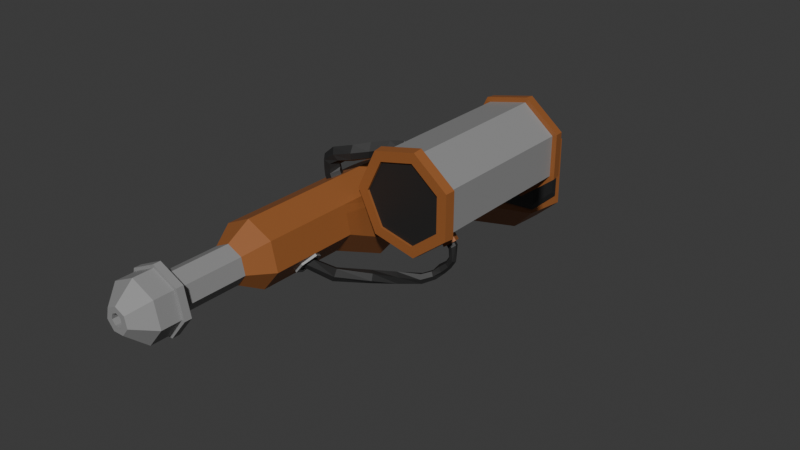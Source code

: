 # Source: steamer.blend  (saved by Blender 4.4.32; exported with 4.5.12 LTS)
import bpy
from mathutils import Matrix  # noqa: F401  (used for matrix-valued properties, if any)

bpy.ops.wm.read_factory_settings(use_empty=True)
scene = bpy.context.scene
scene.name = 'Scene'

# ---- collections
col_collection = bpy.data.collections.new('Collection'); scene.collection.children.link(col_collection)

# ---- materials (node trees are filled in below, after node groups)
mat_material_001 = bpy.data.materials.new('Material.001')
mat_material_002 = bpy.data.materials.new('Material.002')
mat_material_003 = bpy.data.materials.new('Material.003')

# ---- material node trees
mat_material_001.use_nodes = True; mat_material_001.node_tree.nodes.clear()
_N = mat_material_001.node_tree.nodes; _L = mat_material_001.node_tree.links
n0 = _N.new('ShaderNodeBsdfPrincipled'); n0.name = 'Principled BSDF'; n0.location = (10, 300)
n0.inputs[0].default_value = (0.3205, 0.1105, 0.03009, 1.0)
n1 = _N.new('ShaderNodeOutputMaterial'); n1.name = 'Material Output'; n1.location = (300, 300)
_L.new(n0.outputs[0], n1.inputs[0])
n1.is_active_output = True
mat_material_002.use_nodes = True; mat_material_002.node_tree.nodes.clear()
_N = mat_material_002.node_tree.nodes; _L = mat_material_002.node_tree.links
n0 = _N.new('ShaderNodeBsdfPrincipled'); n0.name = 'Principled BSDF'; n0.location = (10, 300)
n0.inputs[0].default_value = (0.2843, 0.2843, 0.2843, 1.0)
n1 = _N.new('ShaderNodeOutputMaterial'); n1.name = 'Material Output'; n1.location = (300, 300)
_L.new(n0.outputs[0], n1.inputs[0])
n1.is_active_output = True
mat_material_003.use_nodes = True; mat_material_003.node_tree.nodes.clear()
_N = mat_material_003.node_tree.nodes; _L = mat_material_003.node_tree.links
n0 = _N.new('ShaderNodeBsdfPrincipled'); n0.name = 'Principled BSDF'; n0.location = (10, 300)
n0.inputs[0].default_value = (0.01908, 0.01908, 0.01908, 1.0)
n1 = _N.new('ShaderNodeOutputMaterial'); n1.name = 'Material Output'; n1.location = (300, 300)
_L.new(n0.outputs[0], n1.inputs[0])
n1.is_active_output = True

# ---- world
world_world = bpy.data.worlds.new('World'); scene.world = world_world
world_world.use_nodes = True; world_world.node_tree.nodes.clear()
_N = world_world.node_tree.nodes; _L = world_world.node_tree.links
n0 = _N.new('ShaderNodeOutputWorld'); n0.name = 'World Output'; n0.location = (300, 300)
n1 = _N.new('ShaderNodeBackground'); n1.name = 'Background'; n1.location = (10, 300)
n1.inputs[0].default_value = (0.05088, 0.05088, 0.05088, 1.0)
_L.new(n1.outputs[0], n0.inputs[0])
n0.is_active_output = True
world_world.color = (0.05088, 0.05088, 0.05088)
world_world.sun_shadow_jitter_overblur = 0.0

# ---- meshes
me_cylinder = bpy.data.meshes.new('Cylinder')
me_cylinder.from_pydata([(-7.11e-09, 2.336, -5.196), (2.946e-15, 0.5303, 1.0), (1.826, 1.456, -5.196), (0.3874, 0.3438, 1.0), (2.277, -0.5197, -5.196), (0.483, -0.07536, 1.0), (1.013, -2.104, -5.196), (0.215, -0.4115, 1.0), (-1.013, -2.104, -5.196), (-0.215, -0.4115, 1.0), (-2.277, -0.5197, -5.196), (-0.483, -0.07536, 1.0), (-1.826, 1.456, -5.196), (-0.3874, 0.3438, 1.0), (1.729e-08, 2.336, -11.96), (1.826, 1.456, -11.96), (2.277, -0.5197, -11.96), (1.013, -2.104, -11.96), (-1.013, -2.104, -11.96), (-2.277, -0.5197, -11.96), (-1.826, 1.456, -11.96), (2.12e-08, 2.585, -11.96), (2.021, 1.612, -11.96), (2.52, -0.5752, -11.96), (1.122, -2.329, -11.96), (-1.122, -2.329, -11.96), (-2.52, -0.5752, -11.96), (-2.021, 1.612, -11.96), (2.12e-08, 1.52, -14.4), (1.188, 0.9477, -14.4), (1.482, -0.3382, -14.4), (0.6595, -1.369, -14.4), (-0.6595, -1.369, -14.4), (-1.482, -0.3382, -14.4), (-1.188, 0.9477, -14.4), (2.12e-08, 2.585, -14.4), (2.021, 1.612, -14.4), (2.52, -0.5752, -14.4), (1.122, -2.329, -14.4), (-1.122, -2.329, -14.4), (-2.52, -0.5752, -14.4), (-2.021, 1.612, -14.4), (2.12e-08, 1.52, -37.41), (1.188, 0.9477, -37.41), (1.482, -0.3382, -37.41), (0.6595, -1.369, -37.41), (-0.6595, -1.369, -37.41), (-1.482, -0.3382, -37.41), (-1.188, 0.9477, -37.41), (-1.193e-07, 2.617, -45.39), (2.046, 1.632, -45.39), (2.551, -0.5823, -45.39), (1.135, -2.358, -45.39), (-1.135, -2.358, -45.39), (-2.551, -0.5823, -45.39), (-2.046, 1.632, -45.39), (-8.807e-07, 2.617, -75.44), (2.046, 1.632, -75.44), (2.551, -0.5823, -75.44), (1.135, -2.358, -75.44), (-1.135, -2.358, -75.44), (-2.551, -0.5823, -75.44), (-2.046, 1.632, -75.44), (-8.807e-07, 2.617, -96.71), (2.046, 1.632, -96.71), (2.551, -2.82, -95.77), (1.135, -4.596, -95.77), (-1.135, -4.596, -95.77), (-2.551, -2.82, -95.77), (-2.046, 1.632, -96.71), (-8.807e-07, 2.509, -107.3), (2.046, 1.524, -107.3), (2.551, -2.023, -106.3), (1.135, -3.798, -106.3), (-1.135, -3.798, -106.3), (-2.387, -0.4005, -109.4), (-2.21, 0.8378, -109.7), (-8.807e-07, 2.469, -121.7), (2.046, 1.483, -121.7), (2.551, -2.063, -120.7), (1.135, -3.839, -120.7), (-1.135, -3.839, -120.7), (-2.407, -0.4338, -121.3), (-2.046, 1.483, -121.7), (1.716e-06, 2.285, -146.1), (2.147, 0.5283, -147.6), (2.479, -4.002, -146.6), (1.135, -6.379, -145.2), (-1.135, -6.379, -145.2), (-2.479, -4.002, -146.6), (-2.147, 0.5283, -147.6), (1.483e-06, -0.6261, -172.1), (2.487, -2.319, -172.1), (2.978, -7.515, -171.2), (1.325, -9.29, -171.2), (-1.325, -9.29, -171.2), (-2.878, -7.141, -171.3), (-2.388, -1.611, -172.1), (3.527e-06, -1.102, -191.0), (2.779, -2.835, -187.3), (3.257, -6.759, -183.9), (1.503, -9.364, -184.5), (-1.503, -9.364, -184.5), (-3.257, -6.759, -183.9), (-2.779, -2.835, -187.3), (0.3378, -2.104, -5.196), (-0.3378, -2.104, -5.196), (-0.2231, -0.4115, 1.0), (0.2231, -0.4115, 1.0), (0.3378, -2.104, -11.96), (-0.3378, -2.104, -11.96), (0.3738, -2.329, -11.96), (-0.3738, -2.329, -11.96), (0.3738, -2.329, -14.4), (-0.3738, -2.329, -14.4), (0.2198, -1.369, -14.4), (-0.2198, -1.369, -14.4), (0.2198, -1.369, -37.41), (-0.2198, -1.369, -37.41), (0.3785, -2.358, -45.39), (-0.3785, -2.358, -45.39), (0.3785, -2.358, -75.44), (-0.3785, -2.358, -75.44), (0.3785, -4.596, -95.77), (-0.3785, -4.596, -95.77), (0.3785, -3.798, -106.3), (-0.3785, -3.798, -106.3), (0.3785, -3.839, -120.7), (-0.3785, -3.839, -120.7), (0.3785, -6.379, -145.2), (-0.3785, -6.379, -145.2), (0.4417, -9.29, -171.2), (-0.4417, -9.29, -171.2), (0.5011, -9.364, -184.5), (-0.501, -9.364, -184.5), (2.046, 1.299, -146.1), (2.551, -4.604, -145.2), (-2.423, -2.865, -142.7), (-2.176, 0.622, -143.2), (-2.487, -2.319, -172.1), (-2.978, -7.515, -171.2), (2.878, -7.141, -171.3), (2.388, -1.611, -172.1), (2.709, -2.087, -191.0), (3.378, -7.66, -186.6), (-3.378, -7.66, -186.6), (-2.709, -2.087, -191.0), (2.648, -2.304, -172.1), (3.039, -7.126, -171.3), (-3.039, -7.126, -171.3), (-2.648, -2.304, -172.1), (2.307, 0.5409, -147.6), (2.639, -3.989, -146.6), (-2.639, -3.989, -146.6), (-2.307, 0.5409, -147.6), (2.939, -2.817, -187.3), (3.417, -6.742, -183.9), (-3.417, -6.742, -183.9), (-2.939, -2.817, -187.3), (2.849, -2.54, -171.4), (3.172, -6.515, -170.7), (-3.173, -6.535, -170.7), (-2.848, -2.532, -171.4), (2.569, -0.1983, -151.2), (2.843, -3.931, -150.4), (-2.842, -3.933, -150.3), (-2.566, -0.1721, -151.1), (3.089, -2.961, -184.0), (3.483, -6.195, -181.1), (-3.487, -6.214, -181.2), (-3.09, -2.955, -184.1), (0.7818, 0.6235, 1.0), (0.0, 1.0, 1.0), (0.9749, -0.2225, 1.0), (0.4339, -0.901, 1.0), (0.1446, -0.901, 1.0), (-0.9749, -0.2225, 1.0), (-0.4339, -0.901, 1.0), (-0.7818, 0.6235, 1.0), (-0.1446, -0.901, 1.0), (0.3874, 0.3438, -60.71), (2.946e-15, 0.5303, -60.71), (0.483, -0.07536, -60.71), (0.215, -0.4115, -60.71), (0.2231, -0.4115, -60.71), (-0.483, -0.07536, -60.71), (-0.215, -0.4115, -60.71), (-0.3874, 0.3438, -60.71), (-0.2231, -0.4115, -60.71), (6.981, 6.101, -137.2), (6.988, 6.106, -84.79), (9.519, 4.067, -137.2), (9.526, 4.072, -84.79), (9.51, 0.8139, -137.2), (9.518, 0.819, -84.79), (6.962, -1.208, -137.2), (6.97, -1.203, -84.78), (3.793, -0.4759, -137.2), (3.801, -0.4708, -84.77), (2.389, 2.458, -137.2), (2.397, 2.463, -84.77), (3.808, 5.385, -137.2), (3.815, 5.39, -84.78), (7.075, 6.509, -137.2), (9.896, 4.247, -137.2), (9.904, 4.252, -84.79), (7.083, 6.514, -84.79), (9.887, 0.6315, -137.2), (9.895, 0.6366, -84.79), (7.054, -1.616, -137.2), (7.062, -1.611, -84.78), (3.531, -0.8022, -137.2), (3.539, -0.7972, -84.77), (1.971, 2.459, -137.2), (1.978, 2.464, -84.77), (3.548, 5.713, -137.2), (3.555, 5.718, -84.78), (6.894, 5.729, -140.5), (9.174, 3.902, -140.5), (9.047, 3.842, -81.53), (6.869, 5.588, -81.53), (9.166, 0.9801, -140.4), (9.039, 1.052, -81.52), (6.878, -0.8356, -140.4), (6.853, -0.6828, -81.52), (4.031, -0.1783, -140.4), (4.134, -0.05495, -81.51), (2.77, 2.457, -140.4), (2.93, 2.462, -81.51), (4.044, 5.086, -140.4), (4.147, 4.974, -81.52), (1.961, 0.8657, -5.196), (0.8395, 0.3707, 1.0), (1.961, 0.8657, -11.96), (2.17, 0.9581, -11.96), (2.17, 0.9581, -14.4), (1.276, 0.5634, -14.4), (1.276, 0.5634, -37.41), (2.197, 0.97, -45.39), (2.197, 0.97, -75.44), (2.197, 0.3011, -96.43), (2.197, 0.4637, -107.0), (2.197, 0.4234, -121.4), (2.197, -0.4648, -145.9), (2.909, -3.753, -189.7), (2.246, -0.8255, -147.3), (2.922, -4.008, -186.3), (2.407, -0.8129, -147.3), (3.082, -3.99, -186.3), (2.946, -3.728, -171.2), (2.651, -1.314, -151.0), (3.207, -3.928, -183.1), (0.4159, 0.2185, 1.0), (0.4159, 0.2185, -60.71), (3.154, 2.187, -107.3), (3.169, 2.15, -121.7), (3.7, 1.266, -107.0), (3.715, 1.229, -121.4), (6.986, 6.104, -102.2), (9.524, 4.07, -102.2), (9.515, 0.8172, -102.2), (6.967, -1.204, -102.2), (3.798, -0.4726, -102.2), (2.394, 2.462, -102.2), (3.813, 5.389, -102.2), (6.988, 6.106, -97.11), (9.526, 4.071, -97.11), (9.517, 0.8184, -97.1), (6.969, -1.203, -97.09), (3.8, -0.4714, -97.09), (2.396, 2.463, -97.09), (3.815, 5.39, -97.1), (3.477, 4.703, -137.2), (3.484, 4.708, -84.78), (3.18, 4.954, -137.2), (3.188, 4.959, -84.78), (3.819, 4.62, -140.4), (3.95, 4.567, -81.52), (3.482, 4.706, -102.2), (3.484, 4.707, -97.09), (2.657, 3.0, -84.77), (2.268, 3.061, -84.77), (3.05, 2.71, -81.51), (2.649, 2.995, -137.2), (2.26, 3.056, -137.2), (2.919, 2.764, -140.4), (2.654, 2.998, -102.2), (2.656, 3.0, -97.09), (2.955, 3.627, -137.2), (3.149, 4.028, -137.2), (2.601, 3.758, -137.2), (2.816, 4.204, -137.2), (3.252, 3.451, -140.4), (3.463, 3.887, -140.4), (2.96, 3.63, -102.2), (3.154, 4.031, -102.2), (2.962, 3.631, -97.09), (3.156, 4.032, -97.09), (3.157, 4.033, -84.78), (2.963, 3.632, -84.78), (2.824, 4.209, -84.78), (2.609, 3.763, -84.77), (3.594, 3.833, -81.51), (3.383, 3.397, -81.51), (3.337, 4.415, -137.2), (3.025, 4.635, -137.2), (3.668, 4.308, -140.4), (3.342, 4.419, -102.2), (3.344, 4.42, -97.09), (3.345, 4.421, -84.78), (3.033, 4.64, -84.78), (3.799, 4.255, -81.52), (2.795, 3.285, -84.77), (2.421, 3.378, -84.77), (3.2, 3.019, -81.51), (2.787, 3.28, -137.2), (2.413, 3.372, -137.2), (3.069, 3.073, -140.4), (2.792, 3.283, -102.2), (2.794, 3.284, -97.09), (3.343, 4.419, -99.66), (2.793, 3.284, -99.27), (2.167, 4.022, -100.9), (2.347, 4.423, -101.2), (2.618, 4.024, -96.17), (2.799, 4.424, -96.48), (2.747, 4.812, -99.16), (2.27, 3.676, -97.94), (-1.397, 1.663, -5.196), (-0.5981, 0.712, 1.0), (-1.397, 1.663, -11.96), (-1.546, 1.84, -11.96), (-1.546, 1.84, -14.4), (-0.9091, 1.082, -14.4), (-0.9091, 1.082, -37.41), (-1.565, 1.863, -45.39), (-1.565, 1.863, -75.44), (-1.565, 1.863, -96.71), (-1.565, 1.755, -107.3), (-1.565, 1.715, -121.7), (-1.565, 1.531, -146.1), (-1.827, -1.38, -172.1), (-2.072, -1.856, -191.0), (-0.2963, 0.3876, 1.0), (-0.2963, 0.3876, -60.71), (-0.3044, 2.189, -5.196), (-0.3044, 2.189, -11.96), (-0.3368, 2.423, -11.96), (-0.3368, 2.423, -14.4), (-0.1981, 1.425, -14.4), (-0.1981, 1.425, -37.41), (-0.341, 2.453, -45.39), (-0.341, 2.453, -75.44), (-0.341, 2.453, -96.71), (-0.341, 2.345, -107.3), (-0.341, 2.304, -121.7), (-0.341, 2.121, -146.1), (-0.398, -0.7903, -172.1), (-0.4515, -1.266, -191.0), (-0.1303, 0.9372, 1.0), (-0.06456, 0.4992, 1.0), (-0.06456, 0.4992, -60.71), (-1.565, 1.863, -84.82), (-0.341, 2.453, -85.13), (-0.7094, 2.275, -87.72), (-1.216, 2.032, -87.7), (-1.211, 2.034, -82.43), (-0.7292, 2.266, -82.48), (-0.4751, 2.731, -85.13), (-0.8436, 2.554, -87.72), (-1.35, 2.31, -87.7), (-1.699, 2.142, -84.82), (-1.345, 2.312, -82.43), (-0.8633, 2.545, -82.48), (-0.5259, 2.951, -85.59), (-1.003, 2.919, -87.97), (-1.557, 2.859, -87.66), (-1.859, 2.803, -84.62), (-1.403, 2.834, -82.44), (-0.8767, 2.892, -82.75), (-0.571, 3.158, -85.46), (-0.9943, 3.38, -87.84), (-1.499, 3.617, -87.54), (-1.786, 3.727, -84.5), (-1.381, 3.515, -82.31), (-0.901, 3.291, -82.63), (-0.2553, 3.381, -86.52), (-0.6622, 3.776, -88.53), (-0.9667, 4.221, -87.87), (-0.9746, 4.453, -84.71), (-0.5908, 4.076, -82.89), (-0.3025, 3.653, -83.53), (0.2596, 3.423, -88.04), (0.04525, 3.9, -90.24), (0.08463, 4.458, -89.99), (0.3772, 4.764, -87.2), (0.5733, 4.308, -85.18), (0.5339, 3.779, -85.44), (0.8654, 4.534, -93.31), (1.723, 4.49, -98.23), (2.092, 4.901, -95.98), (1.309, 4.932, -91.05), (2.223, 4.442, -93.52), (1.556, 4.422, -88.98), (2.085, 3.991, -93.36), (1.474, 3.897, -89.03), (1.765, 3.633, -95.33), (1.048, 3.561, -91.01), (1.61, 4.009, -98.1), (0.7571, 3.985, -93.24), (1.135, -2.358, -60.24), (2.551, -0.5823, -60.34), (2.122, -1.097, -63.86), (1.589, -1.765, -63.94), (1.544, -1.813, -55.95), (2.123, -1.086, -56.15), (2.512, -0.9437, -60.33), (2.173, -1.345, -63.04), (1.837, -1.766, -63.08), (1.479, -2.239, -60.24), (1.795, -1.81, -56.84), (2.17, -1.34, -56.95), (2.704, -0.7037, -60.33), (2.274, -1.219, -63.86), (1.741, -1.887, -63.94), (1.288, -2.479, -60.24), (1.696, -1.934, -55.95), (2.275, -1.208, -56.15), (2.21, -1.12, -60.31), (2.002, -1.356, -62.15), (1.773, -1.642, -62.19), (1.584, -1.905, -60.25), (1.753, -1.665, -58.1), (2.007, -1.35, -58.11), (2.413, -0.8649, -60.33), (2.074, -1.266, -63.04), (1.738, -1.687, -63.08), (1.38, -2.16, -60.25), (1.696, -1.732, -56.84), (2.071, -1.261, -56.95), (8.612, 0.101, -137.2), (8.62, 0.1061, -84.78), (8.888, -0.161, -137.2), (8.896, -0.1559, -84.78), (8.43, 0.3962, -140.4), (8.355, 0.5083, -81.52), (8.617, 0.1043, -102.2), (8.619, 0.1055, -97.1), (7.654, -0.6585, -137.2), (7.824, -1.005, -137.2), (7.389, -0.4296, -140.4), (7.66, -0.6552, -102.2), (7.661, -0.654, -97.1), (7.662, -0.6534, -84.78), (7.832, -1.0, -84.78), (7.314, -0.3175, -81.52), (8.619, 0.1058, -91.19), (7.662, -0.6537, -91.91), (8.381, -0.08692, -89.02), (7.938, -0.4383, -89.14), (7.955, -0.4224, -93.88), (8.388, -0.07903, -93.83), (8.804, -0.55, -91.32), (8.654, -0.6758, -90.05), (8.395, -0.8686, -90.15), (8.247, -0.9894, -91.73), (8.405, -0.8604, -92.85), (8.692, -0.6466, -92.81), (9.009, -0.3861, -91.19), (8.771, -0.5787, -89.03), (8.328, -0.9301, -89.15), (8.05, -1.147, -91.87), (8.346, -0.9142, -93.88), (8.778, -0.5708, -93.84), (8.993, -0.7937, -91.32), (8.843, -0.9195, -90.05), (8.583, -1.112, -90.15), (8.435, -1.233, -91.73), (8.594, -1.104, -92.85), (8.88, -0.8903, -92.81), (6.986, -3.228, -85.64), (5.75, -2.942, -80.62), (4.568, -2.629, -74.92), (2.817, -2.332, -67.78), (2.647, -2.7, -67.81), (4.327, -2.909, -75.22), (5.437, -3.133, -81.3), (6.859, -3.312, -87.0), (2.783, -3.121, -66.25), (4.379, -3.368, -74.5), (5.383, -3.606, -81.32), (6.867, -3.66, -87.64), (3.18, -2.962, -64.37), (4.794, -3.444, -73.04), (5.761, -3.89, -80.17), (7.024, -3.991, -86.51), (3.353, -2.567, -64.36), (5.038, -3.154, -72.72), (6.069, -3.705, -79.47), (7.143, -3.921, -85.22), (3.198, -2.155, -66.21), (4.958, -2.678, -73.66), (6.1, -3.193, -79.59), (7.127, -3.535, -84.65), (7.442, -3.07, -89.06), (7.524, -3.321, -89.92), (7.772, -3.601, -89.17), (7.886, -3.564, -87.92), (7.782, -3.282, -87.09), (7.559, -3.017, -87.71), (7.784, -2.582, -90.22), (7.862, -2.738, -91.45), (8.186, -3.033, -91.1), (8.359, -3.088, -89.76), (8.252, -2.906, -88.52), (7.962, -2.627, -88.73), (8.386, -2.28, -91.77), (8.313, -2.173, -90.75), (8.443, -2.232, -89.53), (8.646, -2.525, -91.52), (8.773, -2.59, -90.43), (8.676, -2.461, -89.39), (8.644, -1.764, -91.87), (8.558, -1.726, -90.79), (8.72, -1.786, -89.64), (8.971, -1.92, -91.82), (9.13, -1.981, -90.8), (9.014, -1.93, -89.68), (9.823, 4.214, -81.53), (7.063, 6.426, -81.53), (9.814, 0.6763, -81.53), (8.836, -0.0989, -81.52), (3.596, -0.7262, -81.51), (7.043, -1.522, -81.51), (2.069, 2.465, -81.51), (2.352, 3.048, -81.51), (3.612, 5.648, -81.52), (3.252, 4.905, -81.52), (2.503, 3.358, -81.51), (3.101, 4.593, -81.51), (2.897, 4.171, -81.51), (2.686, 3.735, -81.51), (7.795, -0.9247, -81.52), (9.046, 3.842, -82.31), (6.869, 5.588, -82.31), (9.039, 1.052, -82.31), (8.355, 0.5083, -82.31), (4.134, -0.05502, -82.3), (6.853, -0.6829, -82.3), (2.93, 2.462, -82.3), (3.05, 2.71, -82.3), (4.147, 4.973, -82.3), (3.95, 4.567, -82.3), (3.2, 3.019, -82.3), (3.799, 4.255, -82.3), (3.594, 3.833, -82.3), (3.383, 3.397, -82.3), (7.314, -0.3176, -82.3), (7.054, 6.42, -140.5), (9.814, 4.208, -140.5), (9.805, 0.6706, -140.4), (7.787, -0.9304, -140.4), (7.034, -1.528, -140.4), (3.587, -0.7319, -140.4), (2.061, 2.459, -140.4), (3.243, 4.899, -140.4), (3.603, 5.642, -140.4), (3.092, 4.587, -140.4), (2.344, 3.043, -140.4), (2.494, 3.352, -140.4), (2.677, 3.73, -140.4), (2.888, 4.165, -140.4), (8.828, -0.1046, -140.4), (6.895, 5.729, -138.5), (9.174, 3.902, -138.5), (9.167, 0.9804, -138.5), (7.39, -0.4293, -138.5), (6.878, -0.8353, -138.5), (4.031, -0.178, -138.5), (2.771, 2.457, -138.5), (3.819, 4.621, -138.5), (4.045, 5.086, -138.5), (3.668, 4.309, -138.5), (2.919, 2.764, -138.5), (3.069, 3.073, -138.5), (3.253, 3.451, -138.5), (3.464, 3.887, -138.5), (8.431, 0.3965, -138.5), (-2.551, -2.023, -106.3), (-2.046, 1.524, -107.3), (-2.19, 0.7971, -122.1), (-2.551, -2.063, -120.7), (-2.551, -4.604, -145.2), (-2.046, 1.299, -146.1), (-2.61, -0.4079, -121.3), (-2.392, 0.823, -122.1), (-2.589, -0.3746, -109.4), (-2.413, 0.8637, -109.7), (-2.626, -2.839, -142.7), (-2.378, 0.6479, -143.2), (2.046, 1.518, -109.2), (-8.807e-07, 2.504, -109.2), (-2.046, 1.518, -109.2), (-2.551, -2.028, -108.2), (-1.135, -3.804, -108.2), (1.135, -3.804, -108.2), (2.551, -2.028, -108.2), (0.3785, -3.804, -108.2), (-0.3785, -3.804, -108.2), (2.197, 0.4584, -108.9), (3.156, 2.182, -109.2), (3.702, 1.261, -108.9), (-1.565, 1.75, -109.2), (-0.341, 2.339, -109.2), (-2.208, 0.8324, -111.4), (-2.39, -0.4049, -111.0), (-2.41, 0.8584, -111.4), (-2.592, -0.379, -111.0), (-2.737e-07, 2.426, -127.4), (-2.046, 1.44, -127.4), (-2.551, -2.657, -126.5), (-1.135, -4.433, -126.5), (1.135, -4.433, -126.5), (2.551, -2.657, -126.5), (2.046, 1.44, -127.4), (0.3785, -4.433, -126.5), (-0.3785, -4.433, -126.5), (2.197, 0.2157, -127.1), (-1.565, 1.672, -127.4), (-0.341, 2.261, -127.4), (-2.186, 0.7562, -127.0), (-2.411, -1.002, -126.3), (-2.389, 0.7821, -127.0), (-2.614, -0.9763, -126.3), (-2.046, 1.453, -125.7), (-1.135, -4.254, -124.7), (2.551, -2.478, -124.7), (-2.187, 0.7685, -125.5), (-2.39, 0.7944, -125.5), (-4.563e-07, 2.439, -125.7), (-2.551, -2.478, -124.7), (1.135, -4.254, -124.7), (2.046, 1.453, -125.7), (0.3785, -4.254, -124.7), (-0.3785, -4.254, -124.7), (2.197, 0.2782, -125.4), (-1.565, 1.685, -125.7), (-0.341, 2.274, -125.7), (-2.41, -0.8312, -124.8), (-2.612, -0.8053, -124.8), (2.046, 1.513, -111.1), (-2.046, 1.513, -111.1), (-1.135, -3.809, -110.1), (2.551, -2.033, -110.1), (0.3785, -3.809, -110.1), (-0.3785, -3.809, -110.1), (2.197, 0.4531, -110.8), (3.158, 2.177, -111.1), (3.704, 1.256, -110.8), (-1.565, 1.744, -111.1), (-0.341, 2.334, -111.1), (-2.205, 0.8271, -113.0), (-2.407, 0.853, -113.0), (-8.807e-07, 2.498, -111.1), (-2.551, -2.033, -110.1), (1.135, -3.809, -110.1), (-2.392, -0.4093, -112.6), (-2.595, -0.3834, -112.6), (-0.3785, -4.325, -109.0), (0.3785, -4.325, -109.0), (0.3785, -4.107, -110.7), (-0.3785, -4.107, -110.7), (0.3785, -4.763, -123.3), (0.3785, -5.038, -124.8), (-0.3785, -4.763, -123.3), (-0.3785, -5.038, -124.8), (0.3785, -5.181, -121.4), (0.3785, -5.221, -117.0), (0.3785, -4.756, -112.7), (0.3785, -4.524, -113.5), (0.3785, -4.899, -117.2), (0.3785, -4.92, -120.7), (-0.3785, -4.524, -113.5), (-0.3785, -4.899, -117.2), (-0.3785, -4.92, -120.7), (-0.3785, -4.756, -112.7), (-0.3785, -5.221, -117.0), (-0.3785, -5.181, -121.4), (-1.929, 1.007, -5.196), (-0.8257, 0.4311, 1.0), (-1.929, 1.007, -11.96), (-2.134, 1.114, -11.96), (-2.134, 1.114, -14.4), (-1.255, 0.6553, -14.4), (-1.255, 0.6553, -37.41), (-2.161, 1.128, -45.39), (-2.161, 1.128, -75.44), (-2.161, 0.6193, -96.5), (-2.161, 0.7171, -107.0), (-2.161, -0.04292, -145.9), (-2.861, -3.355, -190.0), (-2.222, -0.5018, -147.4), (-2.887, -3.727, -186.6), (-2.383, -0.4892, -147.4), (-3.048, -3.709, -186.6), (-2.922, -3.442, -171.2), (-2.629, -1.027, -150.9), (-3.18, -3.696, -183.4), (-0.4091, 0.2485, 1.0), (-0.4091, 0.2485, -60.71), (-2.251, 0.5562, -109.7), (-2.232, -0.1709, -143.1), (-2.473, 0.3656, -121.8), (-2.453, 0.5822, -109.7), (-2.434, -0.145, -143.1), (-2.452, 0.577, -111.3), (-2.458, 0.2436, -126.8), (-2.461, 0.2799, -125.3), (-2.45, 0.5719, -112.9), (-0.8515, 0.3181, 1.0), (-0.4219, 0.1925, 1.0), (-0.4219, 0.1925, -60.71), (-2.476, 0.4117, -111.2), (-2.496, -0.05677, -126.7), (-2.501, -0.004868, -125.2), (-2.475, 0.4066, -112.8), (-1.989, 0.7429, -5.196), (-1.989, 0.7429, -11.96), (-2.201, 0.8221, -11.96), (-2.201, 0.8221, -14.4), (-1.294, 0.4834, -14.4), (-1.294, 0.4834, -37.41), (-2.228, 0.8323, -45.39), (-2.228, 0.8323, -75.44), (-2.228, 0.02432, -96.37), (-2.228, 0.2432, -106.9), (-2.228, -0.8319, -145.8), (-2.95, -4.099, -189.4), (-2.266, -1.107, -147.2), (-2.951, -4.252, -186.1), (-2.427, -1.095, -147.2), (-3.112, -4.234, -186.1), (-2.965, -3.977, -171.2), (-2.665, -1.53, -150.8), (-3.233, -4.132, -183.1), (-2.274, 0.3908, -109.6), (-2.265, -0.6369, -143.0), (-2.517, 0.118, -121.6), (-2.477, 0.4167, -109.6), (-2.467, -0.611, -143.0), (1.247e-06, 2.318, -141.7), (-2.551, -4.146, -140.8), (1.135, -5.921, -140.8), (2.046, 1.333, -141.7), (0.3785, -5.921, -140.8), (-0.3785, -5.921, -140.8), (2.197, -0.3046, -141.5), (-1.565, 1.564, -141.7), (-0.341, 2.154, -141.7), (-2.42, -2.426, -138.8), (-2.623, -2.401, -138.9), (-2.046, 1.333, -141.7), (-1.135, -5.921, -140.8), (2.551, -4.146, -140.8), (-2.178, 0.6536, -139.4), (-2.381, 0.6795, -139.4), (-2.44, -0.05348, -139.3), (-2.474, -0.4805, -139.2), (-2.45, 0.1096, -121.6), (-2.406, 0.3571, -121.8), (-2.394, 0.2715, -125.3), (-2.39, 0.2352, -126.8), (-2.429, -0.06519, -126.7), (-2.434, -0.01329, -125.2), (-2.373, -0.0619, -139.3), (-2.407, -0.4889, -139.2)], [], [(0, 172, 171, 2), (231, 232, 173, 4), (4, 173, 174, 6), (106, 179, 177, 8), (8, 177, 176, 10), (108, 7, 183, 184), (688, 689, 178, 12), (345, 359, 172, 0), (106, 8, 18, 110), (346, 14, 21, 347), (345, 0, 14, 346), (231, 4, 16, 233), (8, 10, 19, 18), (0, 2, 15, 14), (4, 6, 17, 16), (688, 12, 20, 690), (112, 25, 39, 114), (18, 19, 26, 25), (16, 17, 24, 23), (14, 15, 22, 21), (690, 20, 27, 691), (110, 18, 25, 112), (233, 16, 23, 234), (28, 29, 43, 42), (234, 23, 37, 235), (347, 21, 35, 348), (25, 26, 40, 39), (23, 24, 38, 37), (21, 22, 36, 35), (691, 27, 41, 692), (29, 28, 35, 36), (236, 29, 36, 235), (31, 30, 37, 38), (115, 31, 38, 113), (33, 32, 39, 40), (730, 33, 40, 729), (333, 34, 41, 332), (350, 42, 49, 351), (693, 34, 48, 694), (116, 32, 46, 118), (236, 30, 44, 237), (349, 28, 42, 350), (32, 33, 47, 46), (30, 31, 45, 44), (695, 55, 62, 696), (46, 47, 54, 53), (44, 45, 52, 51), (42, 43, 50, 49), (694, 48, 55, 695), (118, 46, 53, 120), (237, 44, 51, 238), (58, 59, 66, 65), (120, 53, 60, 122), (238, 51, 411, 58, 239), (351, 49, 56, 352), (53, 54, 61, 60), (51, 52, 410, 414, 415, 411), (49, 50, 57, 56), (124, 67, 74, 126), (56, 57, 64, 63), (696, 62, 69, 697), (122, 60, 67, 124), (239, 58, 65, 240), (352, 56, 63, 353, 363), (60, 61, 68, 67), (663, 650, 78, 77), (240, 65, 72, 241), (353, 63, 70, 354), (67, 68, 588, 74), (65, 66, 73, 72), (63, 64, 71, 70), (697, 69, 589, 698), (758, 750, 84, 356), (764, 138, 599, 765), (655, 652, 81, 128), (656, 653, 79, 242), (660, 663, 77, 355), (652, 664, 591, 81), (653, 665, 80, 79), (356, 84, 91, 357), (762, 751, 592, 88), (763, 752, 87, 136), (750, 753, 135, 84), (661, 590, 595, 662), (755, 762, 88, 130), (756, 763, 136, 243), (96, 89, 153, 149), (88, 592, 140, 95), (136, 87, 94, 93), (84, 135, 142, 91), (246, 99, 155, 248), (130, 88, 95, 132), (103, 96, 149, 157), (98, 143, 244, 144, 101, 133, 134, 102, 145, 737, 700, 146, 342, 358), (132, 95, 102, 134), (90, 139, 150, 154), (357, 91, 98, 358), (95, 140, 145, 102), (93, 94, 101, 144), (91, 142, 143, 98), (94, 131, 133, 101), (131, 132, 134, 133), (87, 129, 131, 94), (129, 130, 132, 131), (752, 754, 129, 87), (754, 755, 130, 129), (665, 654, 127, 80), (654, 655, 128, 127), (59, 121, 123, 66), (121, 122, 124, 123), (66, 123, 125, 73), (123, 124, 126, 125), (52, 119, 121, 59, 410), (119, 120, 122, 121), (45, 117, 119, 52), (117, 118, 120, 119), (31, 115, 117, 45), (115, 116, 118, 117), (32, 116, 114, 39), (116, 115, 113, 114), (17, 109, 111, 24), (109, 110, 112, 111), (24, 111, 113, 38), (111, 112, 114, 113), (6, 105, 109, 17), (105, 106, 110, 109), (6, 174, 175, 105), (105, 175, 179, 106), (245, 85, 135, 243), (738, 89, 592, 736), (139, 90, 593, 97), (89, 96, 140, 592), (141, 86, 136, 93), (85, 92, 142, 135), (246, 100, 144, 244), (702, 104, 146, 700), (104, 139, 97, 146), (96, 103, 145, 140), (100, 141, 93, 144), (92, 99, 143, 142), (150, 158, 170, 162), (703, 154, 166, 706), (155, 147, 159, 167), (152, 148, 160, 164), (141, 100, 156, 148), (245, 86, 152, 247), (739, 103, 157, 741), (86, 141, 148, 152), (99, 92, 147, 155), (701, 90, 154, 703), (139, 104, 158, 150), (92, 85, 151, 147), (705, 162, 170, 707), (706, 166, 162, 705), (250, 164, 160, 249), (249, 160, 168, 251), (147, 151, 163, 159), (154, 150, 162, 166), (157, 149, 161, 169), (248, 155, 167, 251), (149, 153, 165, 161), (148, 156, 168, 160), (247, 152, 164, 250), (741, 157, 169, 744), (1, 3, 171, 172), (252, 5, 173, 232), (5, 7, 174, 173), (7, 108, 175, 174), (9, 11, 176, 177), (708, 13, 178, 689), (360, 1, 172, 359), (107, 9, 177, 179), (108, 107, 179, 175), (180, 181, 361, 344, 187, 709, 721, 185, 186, 188, 184, 183, 182, 253), (3, 1, 181, 180), (9, 107, 188, 186), (11, 9, 186, 185), (252, 3, 180, 253), (107, 108, 184, 188), (720, 11, 185, 721), (7, 5, 182, 183), (343, 13, 187, 344), (265, 190, 192, 266), (266, 192, 194, 267), (452, 457, 453, 196, 268), (268, 196, 198, 269), (269, 198, 200, 270), (279, 273, 202, 271), (271, 202, 190, 265), (189, 191, 204, 203), (448, 195, 209, 449), (200, 198, 212, 214), (197, 199, 213, 211), (190, 202, 216, 206), (194, 192, 205, 208), (201, 189, 203, 215), (191, 193, 207, 204), (198, 196, 210, 212), (195, 197, 211, 209), (280, 200, 214, 281), (272, 201, 215, 274), (192, 190, 206, 205), (441, 194, 208, 443), (206, 216, 536, 529), (208, 205, 528, 530), (314, 282, 550, 553), (292, 293, 586, 585), (211, 213, 564, 563), (214, 212, 532, 534), (449, 209, 562, 561), (203, 204, 559, 558), (443, 208, 530, 531), (205, 206, 529, 528), (274, 215, 566, 565), (281, 214, 534, 535), (209, 211, 563, 562), (212, 210, 533, 532), (204, 207, 560, 559), (215, 203, 558, 566), (5, 252, 253, 182), (3, 252, 232, 171), (151, 247, 250, 163), (156, 248, 251, 168), (159, 249, 251, 167), (163, 250, 249, 159), (85, 245, 247, 151), (99, 246, 244, 143), (86, 245, 243, 136), (100, 246, 248, 156), (753, 756, 243, 135), (242, 78, 255, 257), (64, 240, 241, 71), (57, 239, 240, 64), (50, 238, 239, 57), (43, 237, 238, 50), (29, 236, 237, 43), (30, 236, 235, 37), (22, 234, 235, 36), (15, 233, 234, 22), (2, 231, 233, 15), (2, 171, 232, 231), (657, 658, 257, 255), (600, 71, 254, 610), (656, 242, 257, 658), (71, 241, 256, 254), (201, 264, 258, 189), (272, 278, 264, 201), (197, 262, 263, 199), (195, 261, 262, 197), (448, 451, 261, 195), (191, 259, 260, 193), (189, 258, 259, 191), (264, 271, 265, 258), (278, 279, 271, 264), (262, 269, 270, 263), (261, 268, 269, 262), (451, 452, 268, 261), (259, 266, 267, 260), (258, 265, 266, 259), (307, 320, 308, 279, 278), (304, 307, 278, 272), (216, 275, 537, 536), (305, 274, 565, 567), (304, 272, 274, 305), (202, 273, 275, 216), (308, 309, 273, 279), (270, 200, 280, 287), (199, 283, 284, 213), (213, 284, 568, 564), (199, 263, 286, 283), (263, 270, 287, 286), (313, 281, 535, 538), (312, 280, 281, 313), (309, 298, 300, 310), (298, 299, 301, 300), (310, 300, 540, 539), (300, 301, 541, 540), (319, 312, 299, 296), (296, 299, 298, 297), (315, 288, 290, 316), (288, 289, 291, 290), (316, 290, 570, 569), (290, 291, 571, 570), (315, 318, 294, 288), (288, 294, 295, 289), (318, 321, 294), (294, 321, 327, 322), (275, 310, 539, 537), (273, 309, 310, 275), (297, 298, 309, 308), (289, 304, 305, 291), (291, 305, 567, 571), (289, 295, 307, 304), (295, 320, 307), (286, 287, 319, 321, 318), (283, 286, 318, 315), (284, 316, 569, 568), (283, 315, 316, 284), (287, 280, 312, 319), (299, 312, 313, 301), (301, 313, 538, 541), (297, 320, 326, 325), (297, 308, 320), (321, 296, 324, 327), (296, 321, 319), (395, 396, 403, 401), (296, 297, 325, 324), (295, 294, 322, 323), (320, 295, 323, 326), (360, 343, 344, 361), (13, 343, 329, 178), (97, 341, 342, 146), (593, 340, 341, 97), (651, 659, 339, 83), (761, 757, 340, 593), (69, 337, 338, 589), (62, 336, 362, 337, 69), (55, 335, 336, 62), (34, 333, 334, 48), (48, 334, 335, 55), (349, 333, 332, 348), (27, 331, 332, 41), (12, 328, 330, 20), (20, 330, 331, 27), (12, 178, 329, 328), (28, 349, 348, 35), (1, 360, 361, 181), (343, 360, 359, 329), (341, 357, 358, 342), (340, 356, 357, 341), (659, 660, 355, 339), (757, 758, 356, 340), (337, 353, 354, 338), (336, 352, 363, 367, 366, 362), (335, 351, 352, 336), (333, 349, 350, 334), (334, 350, 351, 335), (331, 347, 348, 332), (328, 345, 346, 330), (330, 346, 347, 331), (328, 329, 359, 345), (373, 368, 374, 379), (362, 365, 364, 363, 353, 337), (366, 367, 373, 372), (365, 362, 371, 370), (363, 364, 369, 368), (367, 363, 368, 373), (362, 366, 372, 371), (364, 365, 370, 369), (378, 379, 385, 384), (371, 372, 378, 377), (369, 370, 376, 375), (372, 373, 379, 378), (370, 371, 377, 376), (368, 369, 375, 374), (383, 384, 390, 389), (376, 377, 383, 382), (374, 375, 381, 380), (379, 374, 380, 385), (377, 378, 384, 383), (375, 376, 382, 381), (388, 389, 395, 394), (381, 382, 388, 387), (384, 385, 391, 390), (382, 383, 389, 388), (380, 381, 387, 386), (385, 380, 386, 391), (394, 395, 401, 398), (386, 387, 393, 392), (391, 386, 392, 397), (389, 390, 396, 395), (387, 388, 394, 393), (390, 391, 397, 396), (396, 397, 405, 403), (397, 392, 407, 405), (392, 393, 409, 407), (393, 394, 398, 409), (398, 401, 400, 399), (399, 400, 326, 323), (401, 403, 402, 400), (400, 402, 325, 326), (403, 405, 404, 402), (402, 404, 324, 325), (405, 407, 406, 404), (404, 406, 327, 324), (407, 409, 408, 406), (406, 408, 322, 327), (409, 398, 399, 408), (408, 399, 323, 322), (421, 420, 438, 439), (411, 412, 413, 410, 59, 58), (415, 414, 426, 427), (410, 413, 424, 425), (412, 411, 422, 423), (411, 415, 427, 422), (414, 410, 425, 426), (413, 412, 423, 424), (416, 417, 423, 422), (417, 418, 424, 423), (418, 419, 425, 424), (419, 420, 426, 425), (420, 421, 427, 426), (421, 416, 422, 427), (504, 505, 491, 487), (419, 418, 436, 437), (417, 416, 434, 435), (416, 421, 439, 434), (420, 419, 437, 438), (418, 417, 435, 436), (428, 429, 435, 434), (429, 430, 436, 435), (430, 431, 437, 436), (431, 432, 438, 437), (432, 433, 439, 438), (433, 428, 434, 439), (260, 267, 447, 446), (193, 260, 446, 440), (454, 443, 531, 542), (207, 442, 572, 560), (453, 441, 443, 454), (193, 440, 442, 207), (267, 194, 441, 456, 447), (196, 453, 454, 210), (210, 454, 542, 533), (446, 447, 452, 451), (440, 446, 451, 448), (442, 449, 561, 572), (440, 448, 449, 442), (447, 456, 461, 460, 457, 452), (456, 458, 469, 468), (459, 458, 456, 441, 453, 457), (467, 462, 474, 479), (461, 456, 468, 473), (457, 460, 472, 471), (458, 459, 470, 469), (460, 461, 473, 472), (459, 457, 471, 470), (463, 462, 468, 469), (464, 463, 469, 470), (465, 464, 470, 471), (466, 465, 471, 472), (467, 466, 472, 473), (462, 467, 473, 468), (509, 504, 487, 480), (465, 466, 478, 477), (463, 464, 476, 475), (466, 467, 479, 478), (464, 465, 477, 476), (462, 463, 475, 474), (505, 506, 495, 491), (506, 507, 499, 495), (507, 508, 503, 499), (508, 509, 480, 503), (480, 487, 486, 481), (481, 486, 485, 482), (482, 485, 484, 483), (483, 484, 430, 429), (487, 491, 490, 486), (486, 490, 489, 485), (485, 489, 488, 484), (484, 488, 431, 430), (491, 495, 494, 490), (490, 494, 493, 489), (489, 493, 492, 488), (488, 492, 432, 431), (495, 499, 498, 494), (494, 498, 497, 493), (493, 497, 496, 492), (492, 496, 433, 432), (499, 503, 502, 498), (498, 502, 501, 497), (497, 501, 500, 496), (496, 500, 428, 433), (503, 480, 481, 502), (502, 481, 482, 501), (501, 482, 483, 500), (500, 483, 429, 428), (514, 515, 509, 508), (513, 514, 508, 507), (512, 513, 507, 506), (511, 512, 506, 505), (515, 510, 504, 509), (510, 511, 505, 504), (525, 522, 478, 479), (511, 510, 517, 516), (518, 521, 527, 524), (515, 514, 521, 518), (513, 512, 519, 520), (510, 515, 518, 517), (514, 513, 520, 521), (512, 511, 516, 519), (526, 525, 479, 474), (520, 519, 525, 526), (517, 518, 524, 523), (521, 520, 526, 527), (519, 516, 522, 525), (516, 517, 523, 522), (522, 523, 477, 478), (523, 524, 476, 477), (524, 527, 475, 476), (527, 526, 474, 475), (220, 219, 528, 529), (219, 222, 530, 528), (222, 445, 531, 530), (224, 226, 532, 533), (226, 228, 534, 532), (228, 282, 535, 534), (230, 220, 529, 536), (277, 230, 536, 537), (282, 314, 538, 535), (302, 311, 539, 540), (303, 302, 540, 541), (311, 277, 537, 539), (314, 303, 541, 538), (445, 455, 542, 531), (455, 224, 533, 542), (543, 544, 551, 552, 554, 555, 556, 553, 550, 549, 547, 548, 557, 546, 545), (222, 219, 543, 545), (311, 302, 555, 554), (445, 222, 545, 546), (302, 303, 556, 555), (226, 224, 548, 547), (277, 311, 554, 552), (228, 226, 547, 549), (303, 314, 553, 556), (282, 228, 549, 550), (455, 445, 546, 557), (220, 230, 551, 544), (224, 455, 557, 548), (230, 277, 552, 551), (219, 220, 544, 543), (218, 217, 558, 559), (221, 218, 559, 560), (223, 450, 561, 562), (225, 223, 562, 563), (227, 225, 563, 564), (229, 276, 565, 566), (217, 229, 566, 558), (276, 306, 567, 565), (285, 227, 564, 568), (292, 317, 569, 570), (293, 292, 570, 571), (306, 293, 571, 567), (317, 285, 568, 569), (444, 221, 560, 572), (450, 444, 572, 561), (573, 574, 575, 587, 576, 577, 578, 579, 583, 584, 585, 586, 582, 580, 581), (223, 225, 578, 577), (293, 306, 582, 586), (225, 227, 579, 578), (285, 317, 584, 583), (276, 229, 581, 580), (221, 444, 587, 575), (229, 217, 573, 581), (444, 450, 576, 587), (306, 276, 580, 582), (217, 218, 574, 573), (227, 285, 583, 579), (218, 221, 575, 574), (317, 292, 585, 584), (450, 223, 577, 576), (745, 75, 588, 735), (614, 76, 589, 602), (666, 82, 591, 664), (711, 138, 593, 699), (637, 590, 83, 634), (759, 137, 592, 751), (718, 662, 595, 712), (766, 765, 599, 714), (615, 75, 596, 617), (710, 76, 597, 713), (648, 82, 594, 649), (746, 137, 598, 749), (666, 615, 617, 667), (713, 597, 616, 715), (75, 615, 603, 588), (661, 614, 602, 651), (338, 354, 613, 612), (589, 338, 612, 602), (241, 609, 611, 256), (650, 600, 610, 657), (254, 256, 611, 610), (125, 126, 608, 607), (73, 125, 607, 605), (76, 614, 616, 597), (72, 73, 605, 606), (74, 588, 603, 604), (354, 70, 601, 613), (241, 72, 606, 609), (126, 74, 604, 608), (70, 71, 600, 601), (759, 631, 633, 760), (717, 638, 632, 716), (648, 631, 620, 640), (764, 630, 619, 761), (646, 647, 629, 628), (634, 646, 628, 619), (642, 645, 627, 624), (625, 643, 672, 673), (641, 643, 625, 622), (645, 636, 623, 627), (644, 635, 621, 626), (639, 642, 624, 618), (636, 641, 622, 623), (635, 640, 620, 621), (637, 630, 632, 638), (647, 639, 618, 629), (355, 77, 639, 647), (590, 637, 638, 595), (81, 591, 640, 635), (79, 80, 641, 636), (77, 78, 642, 639), (128, 81, 635, 644), (242, 79, 636, 645), (80, 127, 643, 641), (127, 128, 644, 643), (78, 242, 645, 642), (83, 339, 646, 634), (339, 355, 647, 646), (82, 648, 640, 591), (712, 595, 638, 717), (631, 648, 649, 633), (630, 637, 634, 619), (78, 650, 657, 255), (590, 661, 651, 83), (82, 666, 667, 594), (715, 616, 662, 718), (615, 666, 664, 603), (612, 613, 660, 659), (602, 612, 659, 651), (609, 656, 658, 611), (610, 611, 658, 657), (607, 608, 668, 669), (605, 607, 654, 665), (614, 661, 662, 616), (606, 605, 665, 653), (604, 603, 664, 652), (613, 601, 663, 660), (609, 606, 653, 656), (608, 604, 652, 655), (601, 600, 650, 663), (672, 674, 684, 681), (654, 607, 669, 670), (608, 655, 671, 668), (655, 654, 670, 671), (673, 672, 681, 676), (626, 625, 673, 675), (643, 644, 674, 672), (644, 626, 675, 674), (674, 675, 687, 684), (675, 673, 676, 687), (676, 681, 680, 677), (677, 680, 679, 678), (678, 679, 670, 669), (681, 684, 683, 680), (680, 683, 682, 679), (679, 682, 671, 670), (684, 687, 686, 683), (683, 686, 685, 682), (682, 685, 668, 671), (687, 676, 677, 686), (686, 677, 678, 685), (685, 678, 669, 668), (722, 715, 718, 725), (712, 717, 770, 769), (724, 717, 716, 723), (748, 713, 715, 722), (138, 711, 714, 599), (745, 710, 713, 748), (767, 766, 714, 749), (725, 718, 712, 747), (746, 711, 699, 736), (76, 710, 698, 589), (13, 708, 709, 187), (720, 708, 689, 719), (158, 704, 707, 170), (743, 706, 705, 742), (742, 705, 707, 744), (738, 701, 703, 740), (104, 702, 704, 158), (740, 703, 706, 743), (739, 702, 700, 737), (90, 701, 699, 593), (734, 697, 698, 735), (733, 696, 697, 734), (731, 694, 695, 732), (732, 695, 696, 733), (730, 693, 694, 731), (34, 693, 692, 41), (728, 691, 692, 729), (727, 690, 691, 728), (726, 688, 690, 727), (726, 719, 689, 688), (10, 176, 719, 726), (10, 726, 727, 19), (19, 727, 728, 26), (26, 728, 729, 40), (33, 730, 731, 47), (54, 732, 733, 61), (47, 731, 732, 54), (61, 733, 734, 68), (68, 734, 735, 588), (103, 739, 737, 145), (153, 740, 743, 165), (89, 738, 740, 153), (161, 742, 744, 169), (165, 743, 742, 161), (11, 720, 719, 176), (137, 746, 736, 592), (667, 725, 747, 594), (760, 767, 749, 598), (75, 745, 748, 596), (596, 748, 722, 617), (649, 724, 723, 633), (594, 747, 724, 649), (617, 722, 725, 667), (711, 746, 749, 714), (710, 745, 735, 698), (708, 720, 721, 709), (704, 741, 744, 707), (702, 739, 741, 704), (701, 738, 736, 699), (693, 730, 729, 692), (633, 723, 767, 760), (724, 747, 768, 773), (138, 764, 761, 593), (137, 759, 760, 598), (716, 632, 765, 766), (631, 759, 751, 620), (628, 629, 758, 757), (619, 628, 757, 761), (624, 627, 756, 753), (625, 626, 755, 754), (622, 625, 754, 752), (627, 623, 763, 756), (626, 621, 762, 755), (618, 624, 753, 750), (623, 622, 752, 763), (621, 620, 751, 762), (630, 764, 765, 632), (629, 618, 750, 758), (768, 769, 770, 773), (772, 771, 774, 775), (723, 716, 771, 772), (716, 766, 774, 771), (747, 712, 769, 768), (717, 724, 773, 770), (766, 767, 775, 774), (767, 723, 772, 775)])
me_cylinder.polygons.foreach_set('material_index', [1, 1, 1, 1, 1, 0, 1, 1, 1, 1, 1, 1, 1, 1, 1, 1, 1, 1, 1, 1, 1, 1, 1, 1, 1, 1, 1, 1, 1, 1, 1, 1, 1, 1, 1, 1, 1, 0, 1, 1, 1, 1, 1, 1, 0, 0, 0, 0, 0, 0, 0, 0, 0, 0, 0, 0, 0, 0, 0, 0, 0, 0, 0, 0, 0, 0, 0, 0, 0, 0, 0, 0, 0, 1, 0, 0, 0, 0, 0, 0, 0, 0, 0, 1, 0, 0, 2, 0, 0, 0, 2, 0, 2, 0, 0, 2, 0, 0, 0, 0, 0, 0, 0, 0, 0, 0, 0, 0, 0, 0, 0, 0, 0, 0, 0, 0, 1, 1, 1, 1, 1, 1, 1, 1, 1, 1, 1, 1, 0, 0, 0, 0, 0, 0, 0, 0, 0, 0, 0, 0, 2, 2, 2, 2, 2, 2, 2, 2, 2, 2, 2, 2, 2, 2, 2, 2, 2, 2, 2, 2, 2, 2, 2, 2, 1, 1, 1, 1, 1, 1, 1, 1, 1, 1, 1, 0, 1, 1, 1, 1, 1, 1, 1, 1, 1, 1, 1, 1, 1, 0, 0, 0, 0, 0, 0, 0, 0, 0, 0, 0, 0, 0, 0, 0, 0, 0, 0, 0, 0, 0, 0, 0, 0, 0, 0, 0, 0, 0, 0, 1, 1, 2, 2, 2, 2, 0, 0, 0, 2, 0, 0, 0, 0, 0, 0, 1, 1, 1, 1, 1, 1, 0, 0, 0, 0, 1, 1, 1, 1, 1, 1, 1, 1, 1, 1, 1, 1, 1, 1, 1, 1, 0, 0, 0, 0, 1, 1, 0, 0, 1, 1, 0, 0, 0, 0, 0, 0, 1, 1, 0, 0, 0, 0, 1, 1, 1, 2, 0, 0, 1, 0, 0, 1, 1, 1, 1, 0, 0, 1, 0, 0, 2, 1, 2, 1, 2, 2, 2, 2, 1, 1, 0, 0, 0, 0, 0, 0, 0, 1, 0, 1, 1, 1, 1, 1, 1, 1, 1, 0, 0, 0, 0, 0, 0, 0, 1, 0, 1, 1, 1, 1, 2, 0, 2, 2, 2, 2, 2, 2, 2, 2, 2, 2, 2, 2, 2, 2, 2, 2, 2, 2, 2, 2, 2, 2, 2, 2, 2, 2, 2, 2, 2, 2, 2, 2, 2, 2, 2, 2, 2, 2, 2, 2, 2, 2, 2, 2, 2, 2, 1, 0, 1, 1, 1, 1, 1, 1, 1, 1, 1, 1, 1, 1, 2, 1, 1, 1, 1, 1, 1, 1, 1, 1, 1, 1, 1, 1, 0, 0, 0, 0, 1, 0, 0, 1, 1, 0, 0, 1, 0, 1, 2, 0, 0, 0, 0, 0, 0, 0, 0, 0, 0, 0, 2, 2, 2, 2, 2, 2, 2, 2, 2, 2, 2, 2, 2, 2, 2, 2, 2, 2, 2, 2, 2, 2, 2, 2, 2, 2, 2, 2, 2, 2, 2, 2, 2, 2, 2, 2, 2, 2, 2, 2, 2, 2, 2, 2, 2, 2, 2, 2, 2, 2, 2, 2, 2, 2, 2, 2, 2, 2, 0, 0, 0, 0, 0, 0, 0, 0, 0, 0, 0, 0, 0, 0, 0, 2, 0, 0, 0, 0, 0, 0, 0, 0, 0, 0, 0, 0, 0, 0, 0, 0, 0, 0, 0, 0, 0, 0, 0, 0, 0, 0, 0, 0, 0, 2, 0, 0, 0, 0, 0, 0, 0, 0, 0, 0, 0, 0, 0, 0, 0, 0, 0, 0, 0, 0, 1, 1, 1, 1, 1, 1, 1, 1, 0, 0, 0, 0, 0, 0, 0, 0, 0, 1, 0, 0, 0, 0, 0, 0, 1, 1, 0, 0, 0, 0, 0, 1, 0, 0, 0, 0, 0, 0, 1, 0, 0, 1, 0, 0, 0, 0, 0, 0, 0, 0, 0, 0, 0, 1, 1, 0, 0, 0, 1, 1, 0, 0, 0, 0, 0, 1, 0, 1, 0, 0, 0, 0, 0, 0, 1, 1, 1, 1, 1, 1, 0, 1, 1, 1, 1, 1, 1, 1, 1, 1, 1, 1, 1, 1, 1, 1, 1, 1, 1, 1, 1, 1, 1, 1, 0, 0, 1, 1, 2, 2, 2, 2, 2, 2, 0, 0, 0, 0, 0, 0, 1, 1, 1, 1, 1, 1, 1, 1, 1, 1, 1, 0, 0, 0, 0, 0, 2, 2, 2, 2, 1, 0, 1, 1, 1, 1, 1, 1, 1, 1, 0, 1, 2, 2, 0, 1, 1, 1, 0, 1, 1, 0, 0, 0, 0, 0, 0, 0, 0, 0, 0, 0, 1, 0, 1, 1, 1, 1, 1, 1, 1, 1])
_uv = me_cylinder.uv_layers.new(name='UVMap')
_uv.uv.foreach_set('vector', [1.0, 0.5, 1.0, 1.0, 0.8571, 1.0, 0.8571, 0.5, 0.8144, 0.5, 0.8144, 1.0, 0.7143, 1.0, 0.7143, 0.5, 0.7143, 0.5, 0.7143, 1.0, 0.5714, 1.0, 0.5714, 0.5, 0.4762, 0.5, 0.4762, 1.0, 0.4286, 1.0, 0.4286, 0.5, 0.4286, 0.5, 0.4286, 1.0, 0.2857, 1.0, 0.2857, 0.5, 0.2847, 0.1806, 0.2834, 0.1806, 0.2834, 0.1806, 0.2847, 0.1806, 0.1753, 0.5, 0.1753, 1.0, 0.1429, 1.0, 0.1429, 0.5, 0.02381, 0.5, 0.02381, 1.0, 2.98e-08, 1.0, 2.98e-08, 0.5, 0.4762, 0.5, 0.4286, 0.5, 0.4286, 0.5, 0.4762, 0.5, 0.02381, 0.5, 2.98e-08, 0.5, 2.98e-08, 0.5, 0.02381, 0.5, 0.02381, 0.5, 2.98e-08, 0.5, 2.98e-08, 0.5, 0.02381, 0.5, 0.8144, 0.5, 0.7143, 0.5, 0.7143, 0.5, 0.8144, 0.5, 0.4286, 0.5, 0.2857, 0.5, 0.2857, 0.5, 0.4286, 0.5, 1.0, 0.5, 0.8571, 0.5, 0.8571, 0.5, 1.0, 0.5, 0.7143, 0.5, 0.5714, 0.5, 0.5714, 0.5, 0.7143, 0.5, 0.1753, 0.5, 0.1429, 0.5, 0.1429, 0.5, 0.1753, 0.5, 0.4762, 0.5, 0.4286, 0.5, 0.4286, 0.5, 0.4762, 0.5, 0.4286, 0.5, 0.2857, 0.5, 0.2857, 0.5, 0.4286, 0.5, 0.7143, 0.5, 0.5714, 0.5, 0.5714, 0.5, 0.7143, 0.5, 1.0, 0.5, 0.8571, 0.5, 0.8571, 0.5, 1.0, 0.5, 0.1753, 0.5, 0.1429, 0.5, 0.1429, 0.5, 0.1753, 0.5, 0.4762, 0.5, 0.4286, 0.5, 0.4286, 0.5, 0.4762, 0.5, 0.8144, 0.5, 0.7143, 0.5, 0.7143, 0.5, 0.8144, 0.5, 0.75, 0.3911, 0.8603, 0.338, 0.8603, 0.338, 0.75, 0.3911, 0.8144, 0.5, 0.7143, 0.5, 0.7143, 0.5, 0.8144, 0.5, 0.02381, 0.5, 2.98e-08, 0.5, 2.98e-08, 0.5, 0.02381, 0.5, 0.4286, 0.5, 0.2857, 0.5, 0.2857, 0.5, 0.4286, 0.5, 0.7143, 0.5, 0.5714, 0.5, 0.5714, 0.5, 0.7143, 0.5, 1.0, 0.5, 0.8571, 0.5, 0.8571, 0.5, 1.0, 0.5, 0.1753, 0.5, 0.1429, 0.5, 0.1429, 0.5, 0.1753, 0.5, 0.8603, 0.338, 0.75, 0.3911, 0.75, 0.49, 0.9376, 0.3996, 0.8685, 0.3023, 0.8603, 0.338, 0.9376, 0.3996, 0.9515, 0.339, 0.8112, 0.1229, 0.8876, 0.2186, 0.984, 0.1966, 0.8541, 0.03377, 0.7704, 0.1229, 0.8112, 0.1229, 0.8541, 0.03377, 0.7847, 0.03377, 0.6124, 0.2186, 0.6888, 0.1229, 0.6459, 0.03377, 0.516, 0.1966, 0.6298, 0.2949, 0.6124, 0.2186, 0.516, 0.1966, 0.5456, 0.3263, 0.6656, 0.3505, 0.6397, 0.338, 0.5624, 0.3996, 0.6065, 0.4209, 0.7316, 0.3823, 0.75, 0.3911, 0.75, 0.3911, 0.7316, 0.3823, 0.6335, 0.3108, 0.6397, 0.338, 0.6397, 0.338, 0.6335, 0.3108, 0.7296, 0.1229, 0.6888, 0.1229, 0.6888, 0.1229, 0.7296, 0.1229, 0.8685, 0.3023, 0.8876, 0.2186, 0.8876, 0.2186, 0.8685, 0.3023, 0.7316, 0.3823, 0.75, 0.3911, 0.75, 0.3911, 0.7316, 0.3823, 0.6888, 0.1229, 0.6124, 0.2186, 0.6124, 0.2186, 0.6888, 0.1229, 0.8876, 0.2186, 0.8112, 0.1229, 0.8112, 0.1229, 0.8876, 0.2186, 0.6335, 0.3108, 0.6397, 0.338, 0.6397, 0.338, 0.6335, 0.3108, 0.6888, 0.1229, 0.6124, 0.2186, 0.6124, 0.2186, 0.6888, 0.1229, 0.8876, 0.2186, 0.8112, 0.1229, 0.8112, 0.1229, 0.8876, 0.2186, 0.75, 0.3911, 0.8603, 0.338, 0.8603, 0.338, 0.75, 0.3911, 0.6335, 0.3108, 0.6397, 0.338, 0.6397, 0.338, 0.6335, 0.3108, 0.7296, 0.1229, 0.6888, 0.1229, 0.6888, 0.1229, 0.7296, 0.1229, 0.8685, 0.3023, 0.8876, 0.2186, 0.8876, 0.2186, 0.8685, 0.3023, 0.8876, 0.2186, 0.8112, 0.1229, 0.8112, 0.1229, 0.8876, 0.2186, 0.7296, 0.1229, 0.6888, 0.1229, 0.6888, 0.1229, 0.7296, 0.1229, 0.8685, 0.3023, 0.8876, 0.2186, 0.8876, 0.2186, 0.8876, 0.2186, 0.8685, 0.3023, 0.7316, 0.3823, 0.75, 0.3911, 0.75, 0.3911, 0.7316, 0.3823, 0.6888, 0.1229, 0.6124, 0.2186, 0.6124, 0.2186, 0.6888, 0.1229, 0.8876, 0.2186, 0.8112, 0.1229, 0.8112, 0.1229, 0.8288, 0.1449, 0.8601, 0.1841, 0.8876, 0.2186, 0.75, 0.3911, 0.8603, 0.338, 0.8603, 0.338, 0.75, 0.3911, 0.7296, 0.1229, 0.6888, 0.1229, 0.6888, 0.1229, 0.7296, 0.1229, 0.75, 0.3911, 0.8603, 0.338, 0.8603, 0.338, 0.75, 0.3911, 0.6335, 0.3108, 0.6397, 0.338, 0.6397, 0.338, 0.6335, 0.3108, 0.7296, 0.1229, 0.6888, 0.1229, 0.6888, 0.1229, 0.7296, 0.1229, 0.8685, 0.3023, 0.8876, 0.2186, 0.8876, 0.2186, 0.8685, 0.3023, 0.7316, 0.3823, 0.75, 0.3911, 0.75, 0.3911, 0.7316, 0.3823, 0.7316, 0.3823, 0.6888, 0.1229, 0.6124, 0.2186, 0.6124, 0.2186, 0.6888, 0.1229, 0.75, 0.3911, 0.8603, 0.338, 0.8603, 0.338, 0.75, 0.3911, 0.8685, 0.3023, 0.8876, 0.2186, 0.8876, 0.2186, 0.8685, 0.3023, 0.7316, 0.3823, 0.75, 0.3911, 0.75, 0.3911, 0.7316, 0.3823, 0.6888, 0.1229, 0.6124, 0.2186, 0.6124, 0.2186, 0.6888, 0.1229, 0.8876, 0.2186, 0.8112, 0.1229, 0.8112, 0.1229, 0.8876, 0.2186, 0.75, 0.3911, 0.8603, 0.338, 0.8603, 0.338, 0.75, 0.3911, 0.6335, 0.3108, 0.6397, 0.338, 0.6397, 0.338, 0.6335, 0.3108, 0.7316, 0.3823, 0.75, 0.3911, 0.75, 0.3911, 0.7316, 0.3823, 0.6336, 0.3113, 0.6342, 0.3139, 0.6342, 0.3139, 0.6336, 0.3113, 0.7296, 0.1229, 0.6888, 0.1229, 0.6888, 0.1229, 0.7296, 0.1229, 0.8685, 0.3023, 0.8876, 0.2186, 0.8876, 0.2186, 0.8685, 0.3023, 0.7316, 0.3823, 0.75, 0.3911, 0.75, 0.3911, 0.7316, 0.3823, 0.6888, 0.1229, 0.6124, 0.2186, 0.6124, 0.2186, 0.6888, 0.1229, 0.8876, 0.2186, 0.8112, 0.1229, 0.8112, 0.1229, 0.8876, 0.2186, 0.7316, 0.3823, 0.75, 0.3911, 0.75, 0.3911, 0.7316, 0.3823, 0.6888, 0.1229, 0.6124, 0.2186, 0.6124, 0.2186, 0.6888, 0.1229, 0.8876, 0.2186, 0.8112, 0.1229, 0.8112, 0.1229, 0.8876, 0.2186, 0.75, 0.3911, 0.8603, 0.338, 0.8603, 0.338, 0.75, 0.3911, 0.6308, 0.2993, 0.6309, 0.2997, 0.6309, 0.2997, 0.6308, 0.2993, 0.7296, 0.1229, 0.6888, 0.1229, 0.6888, 0.1229, 0.7296, 0.1229, 0.8685, 0.3023, 0.8876, 0.2186, 0.8876, 0.2186, 0.8685, 0.3023, 0.6168, 0.2376, 0.6167, 0.2375, 0.6167, 0.2375, 0.6168, 0.2376, 0.6888, 0.1229, 0.6124, 0.2186, 0.6124, 0.2186, 0.6888, 0.1229, 0.8876, 0.2186, 0.8112, 0.1229, 0.8112, 0.1229, 0.8876, 0.2186, 0.75, 0.3911, 0.8603, 0.338, 0.8603, 0.338, 0.75, 0.3911, 0.8703, 0.2944, 0.8648, 0.3183, 0.8648, 0.3183, 0.8703, 0.2944, 0.7296, 0.1229, 0.6888, 0.1229, 0.6888, 0.1229, 0.7296, 0.1229, 0.6169, 0.2384, 0.6168, 0.2376, 0.6168, 0.2376, 0.6169, 0.2384, 0.75, 0.3911, 0.8603, 0.338, 0.8685, 0.3023, 0.8876, 0.2186, 0.8112, 0.1229, 0.7704, 0.1229, 0.7296, 0.1229, 0.6888, 0.1229, 0.6124, 0.2186, 0.6298, 0.2949, 0.6335, 0.3108, 0.6397, 0.338, 0.6656, 0.3505, 0.7316, 0.3823, 0.7296, 0.1229, 0.6888, 0.1229, 0.6888, 0.1229, 0.7296, 0.1229, 0.6354, 0.3191, 0.6353, 0.319, 0.6353, 0.319, 0.6354, 0.3191, 0.7316, 0.3823, 0.75, 0.3911, 0.75, 0.3911, 0.7316, 0.3823, 0.6888, 0.1229, 0.6124, 0.2186, 0.6124, 0.2186, 0.6888, 0.1229, 0.8876, 0.2186, 0.8112, 0.1229, 0.8112, 0.1229, 0.8876, 0.2186, 0.75, 0.3911, 0.8603, 0.338, 0.8603, 0.338, 0.75, 0.3911, 0.8112, 0.1229, 0.7704, 0.1229, 0.7704, 0.1229, 0.8112, 0.1229, 0.7704, 0.1229, 0.7296, 0.1229, 0.7296, 0.1229, 0.7704, 0.1229, 0.8112, 0.1229, 0.7704, 0.1229, 0.7704, 0.1229, 0.8112, 0.1229, 0.7704, 0.1229, 0.7296, 0.1229, 0.7296, 0.1229, 0.7704, 0.1229, 0.8112, 0.1229, 0.7704, 0.1229, 0.7704, 0.1229, 0.8112, 0.1229, 0.7704, 0.1229, 0.7296, 0.1229, 0.7296, 0.1229, 0.7704, 0.1229, 0.8112, 0.1229, 0.7704, 0.1229, 0.7704, 0.1229, 0.8112, 0.1229, 0.7704, 0.1229, 0.7296, 0.1229, 0.7296, 0.1229, 0.7704, 0.1229, 0.8112, 0.1229, 0.7704, 0.1229, 0.7704, 0.1229, 0.8112, 0.1229, 0.7704, 0.1229, 0.7296, 0.1229, 0.7296, 0.1229, 0.7704, 0.1229, 0.8112, 0.1229, 0.7704, 0.1229, 0.7704, 0.1229, 0.8112, 0.1229, 0.7704, 0.1229, 0.7296, 0.1229, 0.7296, 0.1229, 0.7704, 0.1229, 0.8112, 0.1229, 0.7704, 0.1229, 0.7704, 0.1229, 0.8112, 0.1229, 0.8112, 0.1229, 0.7704, 0.1229, 0.7296, 0.1229, 0.7296, 0.1229, 0.7704, 0.1229, 0.8112, 0.1229, 0.7704, 0.1229, 0.7704, 0.1229, 0.8112, 0.1229, 0.7704, 0.1229, 0.7296, 0.1229, 0.7296, 0.1229, 0.7704, 0.1229, 0.8112, 0.1229, 0.7704, 0.1229, 0.7704, 0.1229, 0.8112, 0.1229, 0.7704, 0.1229, 0.7296, 0.1229, 0.7296, 0.1229, 0.7704, 0.1229, 0.6888, 0.1229, 0.7296, 0.1229, 0.7153, 0.03377, 0.6459, 0.03377, 0.7296, 0.1229, 0.7704, 0.1229, 0.7847, 0.03377, 0.7153, 0.03377, 0.5714, 0.5, 0.5238, 0.5, 0.5238, 0.5, 0.5714, 0.5, 0.5238, 0.5, 0.4762, 0.5, 0.4762, 0.5, 0.5238, 0.5, 0.5714, 0.5, 0.5238, 0.5, 0.5238, 0.5, 0.5714, 0.5, 0.5238, 0.5, 0.4762, 0.5, 0.4762, 0.5, 0.5238, 0.5, 0.5714, 0.5, 0.5238, 0.5, 0.5238, 0.5, 0.5714, 0.5, 0.5238, 0.5, 0.4762, 0.5, 0.4762, 0.5, 0.5238, 0.5, 0.5714, 0.5, 0.5714, 1.0, 0.5238, 1.0, 0.5238, 0.5, 0.5238, 0.5, 0.5238, 1.0, 0.4762, 1.0, 0.4762, 0.5, 0.8702, 0.2947, 0.8646, 0.3191, 0.8603, 0.338, 0.8685, 0.3023, 0.6288, 0.2903, 0.6167, 0.2375, 0.6124, 0.2186, 0.6298, 0.2949, 0.6353, 0.319, 0.6354, 0.3191, 0.6397, 0.338, 0.6397, 0.338, 0.6167, 0.2375, 0.6168, 0.2376, 0.6124, 0.2186, 0.6124, 0.2186, 0.8832, 0.2376, 0.8833, 0.2375, 0.8876, 0.2186, 0.8876, 0.2186, 0.8646, 0.3191, 0.8647, 0.319, 0.8603, 0.338, 0.8603, 0.338, 0.8703, 0.2944, 0.8831, 0.2384, 0.8876, 0.2186, 0.8685, 0.3023, 0.631, 0.3001, 0.6352, 0.3183, 0.6397, 0.338, 0.6335, 0.3108, 0.6352, 0.3183, 0.6353, 0.319, 0.6397, 0.338, 0.6397, 0.338, 0.6168, 0.2376, 0.6169, 0.2384, 0.6124, 0.2186, 0.6124, 0.2186, 0.8831, 0.2384, 0.8832, 0.2376, 0.8876, 0.2186, 0.8876, 0.2186, 0.8647, 0.319, 0.8648, 0.3183, 0.8603, 0.338, 0.8603, 0.338, 0.6353, 0.319, 0.6352, 0.3183, 0.6352, 0.3183, 0.6353, 0.319, 0.6311, 0.3005, 0.6354, 0.3191, 0.6354, 0.3191, 0.6311, 0.3005, 0.8648, 0.3183, 0.8647, 0.319, 0.8647, 0.319, 0.8648, 0.3183, 0.8833, 0.2375, 0.8832, 0.2376, 0.8832, 0.2376, 0.8833, 0.2375, 0.8832, 0.2376, 0.8831, 0.2384, 0.8831, 0.2384, 0.8832, 0.2376, 0.8702, 0.2947, 0.8833, 0.2375, 0.8833, 0.2375, 0.8702, 0.2947, 0.6286, 0.2894, 0.6169, 0.2384, 0.6169, 0.2384, 0.6286, 0.2894, 0.8833, 0.2375, 0.8832, 0.2376, 0.8832, 0.2376, 0.8833, 0.2375, 0.8648, 0.3183, 0.8647, 0.319, 0.8647, 0.319, 0.8648, 0.3183, 0.6312, 0.301, 0.6354, 0.3191, 0.6354, 0.3191, 0.6311, 0.3005, 0.6353, 0.319, 0.6352, 0.3183, 0.6352, 0.3183, 0.6353, 0.319, 0.8647, 0.319, 0.8646, 0.3191, 0.8646, 0.3191, 0.8647, 0.319, 0.6311, 0.3005, 0.6353, 0.319, 0.6352, 0.3183, 0.631, 0.3001, 0.6311, 0.3005, 0.6354, 0.3191, 0.6353, 0.319, 0.6311, 0.3005, 0.8702, 0.2947, 0.8833, 0.2375, 0.8832, 0.2376, 0.8702, 0.2947, 0.8702, 0.2947, 0.8832, 0.2376, 0.8831, 0.2384, 0.8703, 0.2944, 0.8647, 0.319, 0.8646, 0.3191, 0.8646, 0.3191, 0.8647, 0.319, 0.6354, 0.3191, 0.6353, 0.319, 0.6353, 0.319, 0.6354, 0.3191, 0.6169, 0.2384, 0.6168, 0.2376, 0.6168, 0.2376, 0.6169, 0.2384, 0.8703, 0.2944, 0.8648, 0.3183, 0.8648, 0.3183, 0.8703, 0.2944, 0.6168, 0.2376, 0.6167, 0.2375, 0.6167, 0.2375, 0.6168, 0.2376, 0.8832, 0.2376, 0.8831, 0.2384, 0.8831, 0.2384, 0.8832, 0.2376, 0.8702, 0.2947, 0.8833, 0.2375, 0.8833, 0.2375, 0.8702, 0.2947, 0.6286, 0.2894, 0.6169, 0.2384, 0.6169, 0.2384, 0.6286, 0.2894, 0.25, 0.3271, 0.3103, 0.2981, 0.4376, 0.3996, 0.25, 0.49, 0.3147, 0.2786, 0.3251, 0.2328, 0.484, 0.1966, 0.4515, 0.339, 0.3251, 0.2328, 0.2834, 0.1806, 0.3541, 0.03377, 0.484, 0.1966, 0.2834, 0.1806, 0.2847, 0.1806, 0.2847, 0.03377, 0.3541, 0.03377, 0.2166, 0.1806, 0.1749, 0.2328, 0.01602, 0.1966, 0.1459, 0.03377, 0.1864, 0.2832, 0.1897, 0.2981, 0.06236, 0.3996, 0.05182, 0.3535, 0.24, 0.3222, 0.25, 0.3271, 0.25, 0.49, 0.2187, 0.4749, 0.2153, 0.1806, 0.2166, 0.1806, 0.1459, 0.03377, 0.2153, 0.03377, 0.2847, 0.1806, 0.2153, 0.1806, 0.2153, 0.03377, 0.2847, 0.03377, 0.3103, 0.2981, 0.25, 0.3271, 0.24, 0.3222, 0.2039, 0.3049, 0.1897, 0.2981, 0.1864, 0.2832, 0.1844, 0.2745, 0.1749, 0.2328, 0.2166, 0.1806, 0.2153, 0.1806, 0.2847, 0.1806, 0.2834, 0.1806, 0.3251, 0.2328, 0.3147, 0.2786, 0.3103, 0.2981, 0.25, 0.3271, 0.25, 0.3271, 0.3103, 0.2981, 0.2166, 0.1806, 0.2153, 0.1806, 0.2153, 0.1806, 0.2166, 0.1806, 0.1749, 0.2328, 0.2166, 0.1806, 0.2166, 0.1806, 0.1749, 0.2328, 0.3147, 0.2786, 0.3103, 0.2981, 0.3103, 0.2981, 0.3147, 0.2786, 0.2153, 0.1806, 0.2847, 0.1806, 0.2847, 0.1806, 0.2153, 0.1806, 0.1844, 0.2745, 0.1749, 0.2328, 0.1749, 0.2328, 0.1844, 0.2745, 0.2834, 0.1806, 0.3251, 0.2328, 0.3251, 0.2328, 0.2834, 0.1806, 0.2039, 0.3049, 0.1897, 0.2981, 0.1897, 0.2981, 0.2039, 0.3049, 1.0, 0.9429, 1.0, 1.0, 0.8571, 1.0, 0.8571, 0.9429, 0.8571, 0.9429, 0.8571, 1.0, 0.7143, 1.0, 0.7143, 0.9429, 0.6102, 0.9429, 0.6102, 0.9651, 0.6102, 1.0, 0.5714, 1.0, 0.5714, 0.9429, 0.5714, 0.9429, 0.5714, 1.0, 0.4286, 1.0, 0.4286, 0.9429, 0.4286, 0.9429, 0.4286, 1.0, 0.2857, 1.0, 0.2857, 0.9429, 0.1762, 0.9429, 0.1762, 1.0, 0.1429, 1.0, 0.1429, 0.9429, 0.1429, 0.9429, 0.1429, 1.0, 2.98e-08, 1.0, 2.98e-08, 0.9429, 1.0, 0.5, 0.8571, 0.5, 0.8571, 0.5, 1.0, 0.5, 0.6102, 0.5, 0.5714, 0.5, 0.5714, 0.5, 0.6105, 0.5, 0.2857, 1.0, 0.4286, 1.0, 0.4286, 1.0, 0.2857, 1.0, 0.4286, 0.5, 0.2857, 0.5, 0.2857, 0.5, 0.4286, 0.5, 2.98e-08, 1.0, 0.1429, 1.0, 0.1429, 1.0, 2.98e-08, 1.0, 0.7143, 1.0, 0.8571, 1.0, 0.8571, 1.0, 0.7143, 1.0, 0.1429, 0.5, 2.98e-08, 0.5, 2.98e-08, 0.5, 0.1429, 0.5, 0.8571, 0.5, 0.7143, 0.5, 0.7143, 0.5, 0.8571, 0.5, 0.4286, 1.0, 0.5714, 1.0, 0.5714, 1.0, 0.4286, 1.0, 0.5714, 0.5, 0.4286, 0.5, 0.4286, 0.5, 0.5714, 0.5, 0.2595, 1.0, 0.2857, 1.0, 0.2857, 1.0, 0.2595, 1.0, 0.1762, 0.5, 0.1429, 0.5, 0.1429, 0.5, 0.1762, 0.5, 0.8571, 1.0, 1.0, 1.0, 1.0, 1.0, 0.8571, 1.0, 0.6639, 1.0, 0.7143, 1.0, 0.7143, 1.0, 0.6644, 1.0, 2.98e-08, 1.0, 0.1429, 1.0, 0.1429, 1.0, 2.98e-08, 1.0, 0.7143, 1.0, 0.8571, 1.0, 0.8571, 1.0, 0.7143, 1.0, 0.07353, 0.2434, 0.06901, 0.2237, 0.06901, 0.2237, 0.07353, 0.2434, 0.5712, 0.2693, 0.5776, 0.2971, 0.5776, 0.2971, 0.5712, 0.2693, 0.4286, 0.5, 0.2857, 0.5, 0.2857, 0.5, 0.4286, 0.5, 0.2857, 1.0, 0.4286, 1.0, 0.4286, 1.0, 0.2857, 1.0, 0.6105, 0.5, 0.5714, 0.5, 0.5714, 0.5, 0.6102, 0.5, 1.0, 0.5, 0.8571, 0.5, 0.8571, 0.5, 1.0, 0.5, 0.6644, 1.0, 0.7143, 1.0, 0.7143, 1.0, 0.6639, 1.0, 0.8571, 1.0, 1.0, 1.0, 1.0, 1.0, 0.8571, 1.0, 0.1762, 0.5, 0.1429, 0.5, 0.1429, 0.5, 0.1762, 0.5, 0.2595, 1.0, 0.2857, 1.0, 0.2857, 1.0, 0.2595, 1.0, 0.5714, 0.5, 0.4286, 0.5, 0.4286, 0.5, 0.5714, 0.5, 0.4286, 1.0, 0.5714, 1.0, 0.5714, 1.0, 0.4286, 1.0, 0.8571, 0.5, 0.7143, 0.5, 0.7143, 0.5, 0.8571, 0.5, 0.1429, 0.5, 2.98e-08, 0.5, 2.98e-08, 0.5, 0.1429, 0.5, 0.3251, 0.2328, 0.3147, 0.2786, 0.3147, 0.2786, 0.3251, 0.2328, 0.3103, 0.2981, 0.3147, 0.2786, 0.4515, 0.339, 0.4376, 0.3996, 0.8646, 0.3191, 0.8702, 0.2947, 0.8702, 0.2947, 0.8646, 0.3191, 0.8831, 0.2384, 0.8703, 0.2944, 0.8703, 0.2944, 0.8831, 0.2384, 0.8647, 0.319, 0.8702, 0.2947, 0.8703, 0.2944, 0.8648, 0.3183, 0.8646, 0.3191, 0.8702, 0.2947, 0.8702, 0.2947, 0.8647, 0.319, 0.8646, 0.3191, 0.8702, 0.2947, 0.8702, 0.2947, 0.8646, 0.3191, 0.8648, 0.3183, 0.8703, 0.2944, 0.8685, 0.3023, 0.8603, 0.338, 0.8833, 0.2375, 0.8702, 0.2947, 0.8685, 0.3023, 0.8876, 0.2186, 0.8831, 0.2384, 0.8703, 0.2944, 0.8703, 0.2944, 0.8831, 0.2384, 0.8603, 0.338, 0.8685, 0.3023, 0.8685, 0.3023, 0.8603, 0.338, 0.8685, 0.3023, 0.8603, 0.338, 0.8603, 0.338, 0.8685, 0.3023, 0.8603, 0.338, 0.8685, 0.3023, 0.8685, 0.3023, 0.8603, 0.338, 0.8603, 0.338, 0.8685, 0.3023, 0.8685, 0.3023, 0.8603, 0.338, 0.8603, 0.338, 0.8685, 0.3023, 0.8685, 0.3023, 0.8603, 0.338, 0.8603, 0.338, 0.8685, 0.3023, 0.8685, 0.3023, 0.8603, 0.338, 0.8603, 0.338, 0.8685, 0.3023, 0.8685, 0.3023, 0.8603, 0.338, 0.8876, 0.2186, 0.8685, 0.3023, 0.9515, 0.339, 0.984, 0.1966, 0.8571, 0.5, 0.8144, 0.5, 0.8144, 0.5, 0.8571, 0.5, 0.8571, 0.5, 0.8144, 0.5, 0.8144, 0.5, 0.8571, 0.5, 0.8571, 0.5, 0.8144, 0.5, 0.8144, 0.5, 0.8571, 0.5, 0.8571, 0.5, 0.8571, 1.0, 0.8144, 1.0, 0.8144, 0.5, 0.8603, 0.338, 0.8685, 0.3023, 0.8685, 0.3023, 0.8603, 0.338, 0.8603, 0.338, 0.8603, 0.338, 0.8603, 0.338, 0.8603, 0.338, 0.8685, 0.3023, 0.8685, 0.3023, 0.8685, 0.3023, 0.8685, 0.3023, 0.8603, 0.338, 0.8685, 0.3023, 0.8685, 0.3023, 0.8603, 0.338, 0.1429, 0.5, 0.1429, 0.8245, 2.98e-08, 0.8245, 2.98e-08, 0.5, 0.1762, 0.5, 0.1762, 0.8245, 0.1429, 0.8245, 0.1429, 0.5, 0.4286, 0.5, 0.4286, 0.8245, 0.2857, 0.8245, 0.2857, 0.5, 0.5714, 0.5, 0.5714, 0.8245, 0.4286, 0.8245, 0.4286, 0.5, 0.6102, 0.5, 0.6102, 0.8245, 0.5714, 0.8245, 0.5714, 0.5, 0.8571, 0.5, 0.8571, 0.8245, 0.7143, 0.8245, 0.7143, 0.5, 1.0, 0.5, 1.0, 0.8245, 0.8571, 0.8245, 0.8571, 0.5, 0.1429, 0.8245, 0.1429, 0.9429, 2.98e-08, 0.9429, 2.98e-08, 0.8245, 0.1762, 0.8245, 0.1762, 0.9429, 0.1429, 0.9429, 0.1429, 0.8245, 0.4286, 0.8245, 0.4286, 0.9429, 0.2857, 0.9429, 0.2857, 0.8245, 0.5714, 0.8245, 0.5714, 0.9429, 0.4286, 0.9429, 0.4286, 0.8245, 0.6102, 0.8245, 0.6102, 0.9429, 0.5714, 0.9429, 0.5714, 0.8245, 0.8571, 0.8245, 0.8571, 0.9429, 0.7143, 0.9429, 0.7143, 0.8245, 1.0, 0.8245, 1.0, 0.9429, 0.8571, 0.9429, 0.8571, 0.8245, 0.1902, 0.8245, 0.1902, 0.8811, 0.1902, 0.9429, 0.1762, 0.9429, 0.1762, 0.8245, 0.1902, 0.5, 0.1902, 0.8245, 0.1762, 0.8245, 0.1762, 0.5, 0.1429, 1.0, 0.1762, 1.0, 0.1762, 1.0, 0.1429, 1.0, 0.1902, 0.5, 0.1762, 0.5, 0.1762, 0.5, 0.1902, 0.5, 0.1902, 0.5, 0.1762, 0.5, 0.1762, 0.5, 0.1902, 0.5, 0.1429, 1.0, 0.1762, 1.0, 0.1762, 1.0, 0.1429, 1.0, 0.1902, 0.9429, 0.1902, 1.0, 0.1762, 1.0, 0.1762, 0.9429, 0.2857, 0.9429, 0.2857, 1.0, 0.2595, 1.0, 0.2595, 0.9429, 0.2857, 0.5, 0.2595, 0.5, 0.2595, 0.5, 0.2857, 0.5, 0.2857, 0.5, 0.2595, 0.5, 0.2595, 0.5, 0.2857, 0.5, 0.2857, 0.5, 0.2857, 0.8245, 0.2595, 0.8245, 0.2595, 0.5, 0.2857, 0.8245, 0.2857, 0.9429, 0.2595, 0.9429, 0.2595, 0.8245, 0.2456, 1.0, 0.2595, 1.0, 0.2595, 1.0, 0.2456, 1.0, 0.2456, 1.0, 0.2595, 1.0, 0.2595, 1.0, 0.2456, 1.0, 0.1902, 1.0, 0.2091, 1.0, 0.2091, 1.0, 0.1902, 1.0, 0.2091, 1.0, 0.2287, 1.0, 0.2287, 1.0, 0.2091, 1.0, 0.1902, 1.0, 0.2091, 1.0, 0.2091, 1.0, 0.1902, 1.0, 0.2091, 1.0, 0.2287, 1.0, 0.2287, 1.0, 0.2091, 1.0, 0.2456, 0.9429, 0.2456, 1.0, 0.2287, 1.0, 0.2287, 0.9429, 0.2287, 0.9429, 0.2287, 1.0, 0.2091, 1.0, 0.2091, 0.9429, 0.2456, 0.5, 0.2287, 0.5, 0.2287, 0.5, 0.2456, 0.5, 0.2287, 0.5, 0.2091, 0.5, 0.2091, 0.5, 0.2287, 0.5, 0.2456, 0.5, 0.2287, 0.5, 0.2287, 0.5, 0.2456, 0.5, 0.2287, 0.5, 0.2091, 0.5, 0.2091, 0.5, 0.2287, 0.5, 0.2456, 0.5, 0.2456, 0.8245, 0.2287, 0.8245, 0.2287, 0.5, 0.2287, 0.5, 0.2287, 0.8245, 0.2091, 0.8245, 0.2091, 0.5, 0.2456, 0.8245, 0.2456, 0.8874, 0.2287, 0.8245, 0.2287, 0.8245, 0.2456, 0.8874, 0.2456, 0.8874, 0.2287, 0.8245, 0.1762, 1.0, 0.1902, 1.0, 0.1902, 1.0, 0.1762, 1.0, 0.1762, 1.0, 0.1902, 1.0, 0.1902, 1.0, 0.1762, 1.0, 0.2091, 0.9429, 0.2091, 1.0, 0.1902, 1.0, 0.1902, 0.9429, 0.2091, 0.5, 0.1902, 0.5, 0.1902, 0.5, 0.2091, 0.5, 0.2091, 0.5, 0.1902, 0.5, 0.1902, 0.5, 0.2091, 0.5, 0.2091, 0.5, 0.2091, 0.8245, 0.1902, 0.8245, 0.1902, 0.5, 0.2091, 0.8245, 0.1902, 0.8811, 0.1902, 0.8245, 0.2595, 0.8245, 0.2595, 0.9429, 0.2456, 0.9429, 0.2456, 0.8874, 0.2456, 0.8245, 0.2595, 0.5, 0.2595, 0.8245, 0.2456, 0.8245, 0.2456, 0.5, 0.2595, 0.5, 0.2456, 0.5, 0.2456, 0.5, 0.2595, 0.5, 0.2595, 0.5, 0.2456, 0.5, 0.2456, 0.5, 0.2595, 0.5, 0.2595, 0.9429, 0.2595, 1.0, 0.2456, 1.0, 0.2456, 0.9429, 0.2287, 1.0, 0.2456, 1.0, 0.2456, 1.0, 0.2287, 1.0, 0.2287, 1.0, 0.2456, 1.0, 0.2456, 1.0, 0.2287, 1.0, 0.2091, 0.9429, 0.1902, 0.8811, 0.1902, 0.8811, 0.2091, 0.9429, 0.2091, 0.9429, 0.1902, 0.9429, 0.1902, 0.8811, 0.2456, 0.8874, 0.2287, 0.9429, 0.2287, 0.9429, 0.2456, 0.8874, 0.2287, 0.9429, 0.2456, 0.8874, 0.2456, 0.9429, 0.6656, 0.3505, 0.6847, 0.3597, 0.5262, 0.5541, 0.5071, 0.5274, 0.2287, 0.9429, 0.2091, 0.9429, 0.2091, 0.9429, 0.2287, 0.9429, 0.2091, 0.8245, 0.2287, 0.8245, 0.2287, 0.8245, 0.2091, 0.8245, 0.1902, 0.8811, 0.2091, 0.8245, 0.2091, 0.8245, 0.1902, 0.8811, 0.24, 0.3222, 0.2039, 0.3049, 0.2039, 0.3049, 0.24, 0.3222, 0.1897, 0.2981, 0.2039, 0.3049, 0.1065, 0.4209, 0.06236, 0.3996, 0.6397, 0.338, 0.6656, 0.3505, 0.6656, 0.3505, 0.6397, 0.338, 0.6397, 0.338, 0.6656, 0.3505, 0.6656, 0.3505, 0.6397, 0.338, 0.6397, 0.338, 0.6656, 0.3505, 0.6656, 0.3505, 0.6397, 0.338, 0.6397, 0.338, 0.6656, 0.3505, 0.6656, 0.3505, 0.6397, 0.338, 0.6397, 0.338, 0.6656, 0.3505, 0.6656, 0.3505, 0.6397, 0.338, 0.6397, 0.338, 0.6656, 0.3505, 0.6656, 0.3505, 0.6656, 0.3505, 0.6397, 0.338, 0.6397, 0.338, 0.6656, 0.3505, 0.6656, 0.3505, 0.6397, 0.338, 0.6397, 0.338, 0.6656, 0.3505, 0.6656, 0.3505, 0.6397, 0.338, 0.6397, 0.338, 0.6656, 0.3505, 0.6656, 0.3505, 0.6397, 0.338, 0.7316, 0.3823, 0.6656, 0.3505, 0.6065, 0.4209, 0.7187, 0.4749, 0.1429, 0.5, 0.1093, 0.5, 0.1093, 0.5, 0.1429, 0.5, 0.1429, 0.5, 0.1093, 0.5, 0.1093, 0.5, 0.1429, 0.5, 0.1429, 0.5, 0.1093, 0.5, 0.1093, 0.5, 0.1429, 0.5, 0.1429, 0.5, 0.1429, 1.0, 0.1093, 1.0, 0.1093, 0.5, 0.75, 0.3911, 0.7316, 0.3823, 0.7187, 0.4749, 0.75, 0.49, 0.25, 0.3271, 0.24, 0.3222, 0.24, 0.3222, 0.25, 0.3271, 0.2039, 0.3049, 0.24, 0.3222, 0.2187, 0.4749, 0.1065, 0.4209, 0.6656, 0.3505, 0.7316, 0.3823, 0.7316, 0.3823, 0.6656, 0.3505, 0.6656, 0.3505, 0.7316, 0.3823, 0.7316, 0.3823, 0.6656, 0.3505, 0.6656, 0.3505, 0.7316, 0.3823, 0.7316, 0.3823, 0.6656, 0.3505, 0.6656, 0.3505, 0.7316, 0.3823, 0.7316, 0.3823, 0.6656, 0.3505, 0.6656, 0.3505, 0.7316, 0.3823, 0.7316, 0.3823, 0.6656, 0.3505, 0.6656, 0.3505, 0.7316, 0.3823, 0.7316, 0.3823, 0.7014, 0.3677, 0.6847, 0.3597, 0.6656, 0.3505, 0.6656, 0.3505, 0.7316, 0.3823, 0.7316, 0.3823, 0.6656, 0.3505, 0.6656, 0.3505, 0.7316, 0.3823, 0.7316, 0.3823, 0.6656, 0.3505, 0.6656, 0.3505, 0.7316, 0.3823, 0.7316, 0.3823, 0.6656, 0.3505, 0.1093, 0.5, 0.02381, 0.5, 0.02381, 0.5, 0.1093, 0.5, 0.1093, 0.5, 0.02381, 0.5, 0.02381, 0.5, 0.1093, 0.5, 0.1093, 0.5, 0.02381, 0.5, 0.02381, 0.5, 0.1093, 0.5, 0.1093, 0.5, 0.1093, 1.0, 0.02381, 1.0, 0.02381, 0.5, 0.7014, 0.3677, 0.7316, 0.3823, 0.7316, 0.3823, 0.7014, 0.3677, 0.6656, 0.3505, 0.6844, 0.3596, 0.7117, 0.3727, 0.7316, 0.3823, 0.7316, 0.3823, 0.6656, 0.3505, 0.6847, 0.3597, 0.7014, 0.3677, 0.7014, 0.3677, 0.6847, 0.3597, 0.6844, 0.3596, 0.6656, 0.3505, 0.6656, 0.3505, 0.6844, 0.3596, 0.7316, 0.3823, 0.7117, 0.3727, 0.7117, 0.3727, 0.7316, 0.3823, 0.7014, 0.3677, 0.7316, 0.3823, 0.7316, 0.3823, 0.7014, 0.3677, 0.6656, 0.3505, 0.6847, 0.3597, 0.6847, 0.3597, 0.6656, 0.3505, 0.7117, 0.3727, 0.6844, 0.3596, 0.6844, 0.3596, 0.7117, 0.3727, 0.6847, 0.3597, 0.7014, 0.3677, 0.7014, 0.3677, 0.6847, 0.3597, 0.6656, 0.3505, 0.6847, 0.3597, 0.6847, 0.3597, 0.6656, 0.3505, 0.7117, 0.3727, 0.6844, 0.3596, 0.6844, 0.3596, 0.7117, 0.3727, 0.6847, 0.3597, 0.7014, 0.3677, 0.7014, 0.3677, 0.6847, 0.3597, 0.6844, 0.3596, 0.6656, 0.3505, 0.6656, 0.3505, 0.6844, 0.3596, 0.7316, 0.3823, 0.7117, 0.3727, 0.7117, 0.3727, 0.7316, 0.3823, 0.6656, 0.3505, 0.6847, 0.3597, 0.6847, 0.3597, 0.6656, 0.3505, 0.6844, 0.3596, 0.6656, 0.3505, 0.6656, 0.3505, 0.6844, 0.3596, 0.7316, 0.3823, 0.7117, 0.3727, 0.7117, 0.3727, 0.7316, 0.3823, 0.7014, 0.3677, 0.7316, 0.3823, 0.7316, 0.3823, 0.7014, 0.3677, 0.6656, 0.3505, 0.6847, 0.3597, 0.6847, 0.3597, 0.6656, 0.3505, 0.7117, 0.3727, 0.6844, 0.3596, 0.6844, 0.3596, 0.7117, 0.3727, 0.6844, 0.3596, 0.6656, 0.3505, 0.6656, 0.3505, 0.6844, 0.3596, 0.7117, 0.3727, 0.6844, 0.3596, 0.6844, 0.3596, 0.7117, 0.3727, 0.6847, 0.3597, 0.7014, 0.3677, 0.7014, 0.3677, 0.6847, 0.3597, 0.6844, 0.3596, 0.6656, 0.3505, 0.6656, 0.3505, 0.6844, 0.3596, 0.7316, 0.3823, 0.7117, 0.3727, 0.7117, 0.3727, 0.7316, 0.3823, 0.7014, 0.3677, 0.7316, 0.3823, 0.7316, 0.3823, 0.7014, 0.3677, 0.6844, 0.3596, 0.6656, 0.3505, 0.5071, 0.5274, 0.526, 0.5145, 0.7316, 0.3823, 0.7117, 0.3727, 0.7117, 0.3727, 0.7316, 0.3823, 0.7014, 0.3677, 0.7316, 0.3823, 0.7316, 0.3823, 0.7014, 0.3677, 0.6656, 0.3505, 0.6847, 0.3597, 0.6847, 0.3597, 0.6656, 0.3505, 0.7117, 0.3727, 0.6844, 0.3596, 0.6844, 0.3596, 0.7117, 0.3727, 0.6847, 0.3597, 0.7014, 0.3677, 0.7014, 0.3677, 0.6847, 0.3597, 0.6847, 0.3597, 0.7014, 0.3677, 0.5438, 0.5595, 0.5262, 0.5541, 0.7014, 0.3677, 0.7316, 0.3823, 0.5696, 0.5506, 0.5438, 0.5595, 0.7316, 0.3823, 0.7117, 0.3727, 0.5507, 0.5233, 0.5696, 0.5506, 0.7117, 0.3727, 0.6844, 0.3596, 0.526, 0.5145, 0.5507, 0.5233, 0.526, 0.5145, 0.5071, 0.5274, 0.3487, 0.7042, 0.3676, 0.6695, 0.3676, 0.6695, 0.3487, 0.7042, 0.1902, 0.8811, 0.2091, 0.8245, 0.5071, 0.5274, 0.5262, 0.5541, 0.3677, 0.7485, 0.3487, 0.7042, 0.3487, 0.7042, 0.3677, 0.7485, 0.2091, 0.9429, 0.1902, 0.8811, 0.5262, 0.5541, 0.5438, 0.5595, 0.3863, 0.7512, 0.3677, 0.7485, 0.3677, 0.7485, 0.3863, 0.7512, 0.2287, 0.9429, 0.2091, 0.9429, 0.5438, 0.5595, 0.5696, 0.5506, 0.4076, 0.719, 0.3863, 0.7512, 0.3863, 0.7512, 0.4076, 0.719, 0.2456, 0.8874, 0.2287, 0.9429, 0.5696, 0.5506, 0.5507, 0.5233, 0.3897, 0.6739, 0.4076, 0.719, 0.4076, 0.719, 0.3897, 0.6739, 0.2287, 0.8245, 0.2456, 0.8874, 0.5507, 0.5233, 0.526, 0.5145, 0.3676, 0.6695, 0.3897, 0.6739, 0.3897, 0.6739, 0.3676, 0.6695, 0.2091, 0.8245, 0.2287, 0.8245, 0.8546, 0.1773, 0.8344, 0.1519, 0.8344, 0.1519, 0.8546, 0.1773, 0.8876, 0.2186, 0.8627, 0.1874, 0.8339, 0.1513, 0.8112, 0.1229, 0.8112, 0.1229, 0.8876, 0.2186, 0.8601, 0.1841, 0.8288, 0.1449, 0.8288, 0.1449, 0.8601, 0.1841, 0.8112, 0.1229, 0.8339, 0.1513, 0.8339, 0.1513, 0.8112, 0.1229, 0.8627, 0.1874, 0.8876, 0.2186, 0.8876, 0.2186, 0.8627, 0.1874, 0.8876, 0.2186, 0.8601, 0.1841, 0.8601, 0.1841, 0.8876, 0.2186, 0.8288, 0.1449, 0.8112, 0.1229, 0.8112, 0.1229, 0.8288, 0.1449, 0.8339, 0.1513, 0.8627, 0.1874, 0.8627, 0.1874, 0.8339, 0.1513, 0.8807, 0.21, 0.8573, 0.1807, 0.8627, 0.1874, 0.8876, 0.2186, 0.8573, 0.1807, 0.8392, 0.158, 0.8339, 0.1513, 0.8627, 0.1874, 0.8392, 0.158, 0.8175, 0.1307, 0.8112, 0.1229, 0.8339, 0.1513, 0.8175, 0.1307, 0.8344, 0.1519, 0.8288, 0.1449, 0.8112, 0.1229, 0.8344, 0.1519, 0.8546, 0.1773, 0.8601, 0.1841, 0.8288, 0.1449, 0.8546, 0.1773, 0.8807, 0.21, 0.8876, 0.2186, 0.8601, 0.1841, 0.6542, 0.8785, 0.6419, 0.8829, 0.6621, 0.8002, 0.6752, 0.799, 0.8175, 0.1307, 0.8392, 0.158, 0.8392, 0.158, 0.8175, 0.1307, 0.8573, 0.1807, 0.8807, 0.21, 0.8807, 0.21, 0.8573, 0.1807, 0.8807, 0.21, 0.8546, 0.1773, 0.8546, 0.1773, 0.8807, 0.21, 0.8344, 0.1519, 0.8175, 0.1307, 0.8175, 0.1307, 0.8344, 0.1519, 0.8392, 0.158, 0.8573, 0.1807, 0.8573, 0.1807, 0.8392, 0.158, 0.8742, 0.2018, 0.8529, 0.1752, 0.8573, 0.1807, 0.8807, 0.21, 0.8529, 0.1752, 0.8436, 0.1634, 0.8392, 0.158, 0.8573, 0.1807, 0.8436, 0.1634, 0.8235, 0.1383, 0.8175, 0.1307, 0.8392, 0.158, 0.8235, 0.1383, 0.839, 0.1577, 0.8344, 0.1519, 0.8175, 0.1307, 0.839, 0.1577, 0.8501, 0.1716, 0.8546, 0.1773, 0.8344, 0.1519, 0.8501, 0.1716, 0.8742, 0.2018, 0.8807, 0.21, 0.8546, 0.1773, 0.7143, 0.8245, 0.7143, 0.9429, 0.6639, 0.9429, 0.6639, 0.8245, 0.7143, 0.5, 0.7143, 0.8245, 0.6639, 0.8245, 0.6639, 0.5, 0.6105, 1.0, 0.6644, 1.0, 0.6639, 1.0, 0.6102, 1.0, 0.7143, 0.5, 0.6644, 0.5, 0.6639, 0.5, 0.7143, 0.5, 0.6102, 1.0, 0.6639, 1.0, 0.6644, 1.0, 0.6105, 1.0, 0.7143, 0.5, 0.6639, 0.5, 0.6644, 0.5, 0.7143, 0.5, 0.7143, 0.9429, 0.7143, 1.0, 0.6639, 1.0, 0.6639, 0.9703, 0.6639, 0.9429, 0.5714, 1.0, 0.6102, 1.0, 0.6105, 1.0, 0.5714, 1.0, 0.5714, 1.0, 0.6105, 1.0, 0.6102, 1.0, 0.5714, 1.0, 0.6639, 0.8245, 0.6639, 0.9429, 0.6102, 0.9429, 0.6102, 0.8245, 0.6639, 0.5, 0.6639, 0.8245, 0.6102, 0.8245, 0.6102, 0.5, 0.6644, 0.5, 0.6105, 0.5, 0.6102, 0.5, 0.6639, 0.5, 0.6639, 0.5, 0.6102, 0.5, 0.6105, 0.5, 0.6644, 0.5, 0.6639, 0.9429, 0.6639, 0.9703, 0.6441, 0.9566, 0.6253, 0.9566, 0.6102, 0.9651, 0.6102, 0.9429, 0.6639, 0.9703, 0.6442, 0.9821, 0.6442, 0.9821, 0.6639, 0.9703, 0.6258, 0.9818, 0.6442, 0.9821, 0.6639, 0.9703, 0.6639, 1.0, 0.6102, 1.0, 0.6102, 0.9651, 0.6361, 0.9579, 0.6512, 0.9702, 0.6512, 0.9702, 0.6361, 0.9579, 0.6441, 0.9566, 0.6639, 0.9703, 0.6639, 0.9703, 0.6441, 0.9566, 0.6102, 0.9651, 0.6253, 0.9566, 0.6253, 0.9566, 0.6102, 0.9651, 0.6442, 0.9821, 0.6258, 0.9818, 0.6258, 0.9818, 0.6442, 0.9821, 0.6253, 0.9566, 0.6441, 0.9566, 0.6441, 0.9566, 0.6253, 0.9566, 0.6258, 0.9818, 0.6102, 0.9651, 0.6102, 0.9651, 0.6258, 0.9818, 0.6373, 0.9804, 0.6512, 0.9702, 0.6639, 0.9703, 0.6442, 0.9821, 0.6342, 0.9804, 0.6373, 0.9804, 0.6442, 0.9821, 0.6258, 0.9818, 0.6218, 0.9656, 0.6342, 0.9804, 0.6258, 0.9818, 0.6102, 0.9651, 0.6331, 0.9579, 0.6218, 0.9656, 0.6102, 0.9651, 0.6253, 0.9566, 0.6361, 0.9579, 0.6331, 0.9579, 0.6253, 0.9566, 0.6441, 0.9566, 0.6512, 0.9702, 0.6361, 0.9579, 0.6441, 0.9566, 0.6639, 0.9703, 0.6578, 0.8796, 0.6542, 0.8785, 0.6752, 0.799, 0.6794, 0.8014, 0.6218, 0.9656, 0.6331, 0.9579, 0.6331, 0.9579, 0.6218, 0.9656, 0.6373, 0.9804, 0.6342, 0.9804, 0.6342, 0.9804, 0.6373, 0.9804, 0.6331, 0.9579, 0.6361, 0.9579, 0.6361, 0.9579, 0.6331, 0.9579, 0.6342, 0.9804, 0.6218, 0.9656, 0.6218, 0.9656, 0.6342, 0.9804, 0.6512, 0.9702, 0.6373, 0.9804, 0.6373, 0.9804, 0.6512, 0.9702, 0.6419, 0.8829, 0.6547, 0.8981, 0.6752, 0.8158, 0.6621, 0.8002, 0.6547, 0.8981, 0.6586, 0.8995, 0.6799, 0.8186, 0.6752, 0.8158, 0.6586, 0.8995, 0.6735, 0.8933, 0.6958, 0.8165, 0.6799, 0.8186, 0.6735, 0.8933, 0.6578, 0.8796, 0.6794, 0.8014, 0.6958, 0.8165, 0.6794, 0.8014, 0.6752, 0.799, 0.7173, 0.6401, 0.7228, 0.6448, 0.7228, 0.6448, 0.7173, 0.6401, 0.7594, 0.4812, 0.7662, 0.4883, 0.7662, 0.4883, 0.7594, 0.4812, 0.8015, 0.3223, 0.8096, 0.3317, 0.8096, 0.3317, 0.8015, 0.3223, 0.8436, 0.1634, 0.8529, 0.1752, 0.6752, 0.799, 0.6621, 0.8002, 0.7025, 0.6347, 0.7173, 0.6401, 0.7173, 0.6401, 0.7025, 0.6347, 0.7428, 0.4692, 0.7594, 0.4812, 0.7594, 0.4812, 0.7428, 0.4692, 0.7832, 0.3037, 0.8015, 0.3223, 0.8015, 0.3223, 0.7832, 0.3037, 0.8235, 0.1383, 0.8436, 0.1634, 0.6621, 0.8002, 0.6752, 0.8158, 0.7162, 0.6513, 0.7025, 0.6347, 0.7025, 0.6347, 0.7162, 0.6513, 0.7571, 0.4868, 0.7428, 0.4692, 0.7428, 0.4692, 0.7571, 0.4868, 0.7981, 0.3222, 0.7832, 0.3037, 0.7832, 0.3037, 0.7981, 0.3222, 0.839, 0.1577, 0.8235, 0.1383, 0.6752, 0.8158, 0.6799, 0.8186, 0.7224, 0.6569, 0.7162, 0.6513, 0.7162, 0.6513, 0.7224, 0.6569, 0.765, 0.4951, 0.7571, 0.4868, 0.7571, 0.4868, 0.765, 0.4951, 0.8075, 0.3333, 0.7981, 0.3222, 0.7981, 0.3222, 0.8075, 0.3333, 0.8501, 0.1716, 0.839, 0.1577, 0.6799, 0.8186, 0.6958, 0.8165, 0.7404, 0.6628, 0.7224, 0.6569, 0.7224, 0.6569, 0.7404, 0.6628, 0.785, 0.5091, 0.765, 0.4951, 0.765, 0.4951, 0.785, 0.5091, 0.8296, 0.3555, 0.8075, 0.3333, 0.8075, 0.3333, 0.8296, 0.3555, 0.8742, 0.2018, 0.8501, 0.1716, 0.6958, 0.8165, 0.6794, 0.8014, 0.7228, 0.6448, 0.7404, 0.6628, 0.7404, 0.6628, 0.7228, 0.6448, 0.7662, 0.4883, 0.785, 0.5091, 0.785, 0.5091, 0.7662, 0.4883, 0.8096, 0.3317, 0.8296, 0.3555, 0.8296, 0.3555, 0.8096, 0.3317, 0.8529, 0.1752, 0.8742, 0.2018, 0.6606, 0.9336, 0.647, 0.9184, 0.6578, 0.8796, 0.6735, 0.8933, 0.6481, 0.9395, 0.6606, 0.9336, 0.6735, 0.8933, 0.6586, 0.8995, 0.6446, 0.9388, 0.6481, 0.9395, 0.6586, 0.8995, 0.6547, 0.8981, 0.6319, 0.924, 0.6446, 0.9388, 0.6547, 0.8981, 0.6419, 0.8829, 0.647, 0.9184, 0.6438, 0.9178, 0.6542, 0.8785, 0.6578, 0.8796, 0.6438, 0.9178, 0.6319, 0.924, 0.6419, 0.8829, 0.6542, 0.8785, 0.6446, 0.9388, 0.6319, 0.924, 0.6331, 0.9579, 0.6361, 0.9579, 0.6319, 0.924, 0.6438, 0.9178, 0.6438, 0.9178, 0.6319, 0.924, 0.647, 0.9184, 0.6606, 0.9336, 0.6606, 0.9336, 0.647, 0.9184, 0.647, 0.9184, 0.6606, 0.9336, 0.6606, 0.9336, 0.647, 0.9184, 0.6481, 0.9395, 0.6446, 0.9388, 0.6446, 0.9388, 0.6481, 0.9395, 0.6438, 0.9178, 0.647, 0.9184, 0.647, 0.9184, 0.6438, 0.9178, 0.6606, 0.9336, 0.6481, 0.9395, 0.6481, 0.9395, 0.6606, 0.9336, 0.6446, 0.9388, 0.6319, 0.924, 0.6319, 0.924, 0.6446, 0.9388, 0.6481, 0.9395, 0.6446, 0.9388, 0.6361, 0.9579, 0.6512, 0.9702, 0.6481, 0.9395, 0.6446, 0.9388, 0.6446, 0.9388, 0.6481, 0.9395, 0.6438, 0.9178, 0.647, 0.9184, 0.647, 0.9184, 0.6438, 0.9178, 0.6606, 0.9336, 0.6481, 0.9395, 0.6481, 0.9395, 0.6606, 0.9336, 0.6446, 0.9388, 0.6319, 0.924, 0.6319, 0.924, 0.6446, 0.9388, 0.6319, 0.924, 0.6438, 0.9178, 0.6438, 0.9178, 0.6319, 0.924, 0.6319, 0.924, 0.6438, 0.9178, 0.6218, 0.9656, 0.6331, 0.9579, 0.6438, 0.9178, 0.647, 0.9184, 0.6342, 0.9804, 0.6218, 0.9656, 0.647, 0.9184, 0.6606, 0.9336, 0.6373, 0.9804, 0.6342, 0.9804, 0.6606, 0.9336, 0.6481, 0.9395, 0.6512, 0.9702, 0.6373, 0.9804, 0.25, 0.4393, 0.398, 0.3681, 0.4376, 0.3996, 0.25, 0.49, 0.398, 0.3681, 0.4346, 0.2079, 0.484, 0.1966, 0.4376, 0.3996, 0.4346, 0.2079, 0.4025, 0.1676, 0.4382, 0.1392, 0.484, 0.1966, 0.3322, 0.07941, 0.1678, 0.07941, 0.1459, 0.03377, 0.3541, 0.03377, 0.1678, 0.07941, 0.0654, 0.2079, 0.01602, 0.1966, 0.1459, 0.03377, 0.0654, 0.2079, 0.06901, 0.2237, 0.02452, 0.2338, 0.01602, 0.1966, 0.102, 0.3681, 0.25, 0.4393, 0.25, 0.49, 0.06236, 0.3996, 0.09604, 0.3421, 0.102, 0.3681, 0.06236, 0.3996, 0.05155, 0.3523, 0.06901, 0.2237, 0.07353, 0.2434, 0.02904, 0.2536, 0.02452, 0.2338, 0.08537, 0.2953, 0.0915, 0.3222, 0.04701, 0.3324, 0.04087, 0.3055, 0.07904, 0.2675, 0.08537, 0.2953, 0.04087, 0.3055, 0.03454, 0.2777, 0.0915, 0.3222, 0.09604, 0.3421, 0.05155, 0.3523, 0.04701, 0.3324, 0.07353, 0.2434, 0.07904, 0.2675, 0.03454, 0.2777, 0.02904, 0.2536, 0.4025, 0.1676, 0.3537, 0.1065, 0.3894, 0.07801, 0.4382, 0.1392, 0.3537, 0.1065, 0.3322, 0.07941, 0.3541, 0.03377, 0.3894, 0.07801, 0.398, 0.3681, 0.25, 0.4393, 0.102, 0.3681, 0.09604, 0.3421, 0.0915, 0.3222, 0.08537, 0.2953, 0.07904, 0.2675, 0.07353, 0.2434, 0.06901, 0.2237, 0.0654, 0.2079, 0.1678, 0.07941, 0.3322, 0.07941, 0.3537, 0.1065, 0.4025, 0.1676, 0.4346, 0.2079, 0.4346, 0.2079, 0.398, 0.3681, 0.398, 0.3681, 0.4346, 0.2079, 0.0915, 0.3222, 0.08537, 0.2953, 0.08537, 0.2953, 0.0915, 0.3222, 0.4025, 0.1676, 0.4346, 0.2079, 0.4346, 0.2079, 0.4025, 0.1676, 0.08537, 0.2953, 0.07904, 0.2675, 0.07904, 0.2675, 0.08537, 0.2953, 0.1678, 0.07941, 0.3322, 0.07941, 0.3322, 0.07941, 0.1678, 0.07941, 0.09604, 0.3421, 0.0915, 0.3222, 0.0915, 0.3222, 0.09604, 0.3421, 0.0654, 0.2079, 0.1678, 0.07941, 0.1678, 0.07941, 0.0654, 0.2079, 0.07904, 0.2675, 0.07353, 0.2434, 0.07353, 0.2434, 0.07904, 0.2675, 0.06901, 0.2237, 0.0654, 0.2079, 0.0654, 0.2079, 0.06901, 0.2237, 0.3537, 0.1065, 0.4025, 0.1676, 0.4025, 0.1676, 0.3537, 0.1065, 0.25, 0.4393, 0.102, 0.3681, 0.102, 0.3681, 0.25, 0.4393, 0.3322, 0.07941, 0.3537, 0.1065, 0.3537, 0.1065, 0.3322, 0.07941, 0.102, 0.3681, 0.09604, 0.3421, 0.09604, 0.3421, 0.102, 0.3681, 0.398, 0.3681, 0.25, 0.4393, 0.25, 0.4393, 0.398, 0.3681, 0.905, 0.3736, 0.75, 0.4482, 0.75, 0.49, 0.9376, 0.3996, 0.9433, 0.2059, 0.905, 0.3736, 0.9376, 0.3996, 0.984, 0.1966, 0.836, 0.07141, 0.86, 0.1015, 0.8894, 0.07801, 0.8541, 0.03377, 0.664, 0.07141, 0.836, 0.07141, 0.8541, 0.03377, 0.6459, 0.03377, 0.5567, 0.2059, 0.664, 0.07141, 0.6459, 0.03377, 0.516, 0.1966, 0.595, 0.3736, 0.5882, 0.3439, 0.5515, 0.3523, 0.5624, 0.3996, 0.75, 0.4482, 0.595, 0.3736, 0.5624, 0.3996, 0.75, 0.49, 0.5882, 0.3439, 0.5837, 0.324, 0.547, 0.3324, 0.5515, 0.3523, 0.5612, 0.2254, 0.5567, 0.2059, 0.516, 0.1966, 0.5245, 0.2338, 0.5712, 0.2693, 0.5657, 0.2452, 0.529, 0.2536, 0.5345, 0.2777, 0.5776, 0.2971, 0.5712, 0.2693, 0.5345, 0.2777, 0.5409, 0.3055, 0.5837, 0.324, 0.5776, 0.2971, 0.5409, 0.3055, 0.547, 0.3324, 0.5657, 0.2452, 0.5612, 0.2254, 0.5245, 0.2338, 0.529, 0.2536, 0.9088, 0.1626, 0.9433, 0.2059, 0.984, 0.1966, 0.9382, 0.1392, 0.86, 0.1015, 0.9088, 0.1626, 0.9382, 0.1392, 0.8894, 0.07801, 0.75, 0.4482, 0.905, 0.3736, 0.9433, 0.2059, 0.9088, 0.1626, 0.86, 0.1015, 0.836, 0.07141, 0.664, 0.07141, 0.5567, 0.2059, 0.5612, 0.2254, 0.5657, 0.2452, 0.5712, 0.2693, 0.5776, 0.2971, 0.5837, 0.324, 0.5882, 0.3439, 0.595, 0.3736, 0.836, 0.07141, 0.664, 0.07141, 0.664, 0.07141, 0.836, 0.07141, 0.5776, 0.2971, 0.5837, 0.324, 0.5837, 0.324, 0.5776, 0.2971, 0.664, 0.07141, 0.5567, 0.2059, 0.5567, 0.2059, 0.664, 0.07141, 0.5612, 0.2254, 0.5657, 0.2452, 0.5657, 0.2452, 0.5612, 0.2254, 0.5882, 0.3439, 0.595, 0.3736, 0.595, 0.3736, 0.5882, 0.3439, 0.9433, 0.2059, 0.9088, 0.1626, 0.9088, 0.1626, 0.9433, 0.2059, 0.595, 0.3736, 0.75, 0.4482, 0.75, 0.4482, 0.595, 0.3736, 0.9088, 0.1626, 0.86, 0.1015, 0.86, 0.1015, 0.9088, 0.1626, 0.5837, 0.324, 0.5882, 0.3439, 0.5882, 0.3439, 0.5837, 0.324, 0.75, 0.4482, 0.905, 0.3736, 0.905, 0.3736, 0.75, 0.4482, 0.5567, 0.2059, 0.5612, 0.2254, 0.5612, 0.2254, 0.5567, 0.2059, 0.905, 0.3736, 0.9433, 0.2059, 0.9433, 0.2059, 0.905, 0.3736, 0.5657, 0.2452, 0.5712, 0.2693, 0.5712, 0.2693, 0.5657, 0.2452, 0.86, 0.1015, 0.836, 0.07141, 0.836, 0.07141, 0.86, 0.1015, 0.6274, 0.2841, 0.6213, 0.2574, 0.6124, 0.2186, 0.6298, 0.2949, 0.6308, 0.2992, 0.6308, 0.2991, 0.6397, 0.338, 0.6397, 0.338, 0.6213, 0.2573, 0.6212, 0.257, 0.6124, 0.2186, 0.6124, 0.2186, 0.6305, 0.2976, 0.6342, 0.3139, 0.6397, 0.338, 0.6335, 0.3108, 0.6314, 0.302, 0.6309, 0.2997, 0.6397, 0.338, 0.6397, 0.338, 0.6185, 0.2452, 0.6179, 0.2427, 0.6124, 0.2186, 0.6124, 0.2186, 0.6287, 0.2897, 0.6308, 0.2993, 0.6309, 0.2997, 0.6287, 0.29, 0.6301, 0.2963, 0.6336, 0.3113, 0.6342, 0.3139, 0.6305, 0.2977, 0.6213, 0.2574, 0.6213, 0.2574, 0.6213, 0.2574, 0.6213, 0.2574, 0.6286, 0.2897, 0.6308, 0.2991, 0.6308, 0.2991, 0.6286, 0.2897, 0.6206, 0.2546, 0.6212, 0.257, 0.6212, 0.257, 0.6206, 0.2546, 0.6283, 0.2881, 0.6179, 0.2427, 0.6179, 0.2427, 0.6283, 0.2882, 0.6213, 0.2573, 0.6213, 0.2574, 0.6213, 0.2574, 0.6213, 0.2573, 0.6286, 0.2897, 0.6308, 0.2991, 0.6308, 0.2992, 0.6286, 0.2897, 0.6213, 0.2574, 0.6213, 0.2574, 0.6124, 0.2186, 0.6124, 0.2186, 0.6308, 0.2993, 0.6308, 0.2992, 0.6397, 0.338, 0.6397, 0.338, 0.6656, 0.3505, 0.7316, 0.3823, 0.7316, 0.3823, 0.6656, 0.3505, 0.6397, 0.338, 0.6656, 0.3505, 0.6656, 0.3505, 0.6397, 0.338, 0.8685, 0.3023, 0.8685, 0.3023, 0.8685, 0.3023, 0.8685, 0.3023, 0.8603, 0.338, 0.8603, 0.338, 0.8603, 0.338, 0.8603, 0.338, 0.8603, 0.338, 0.8685, 0.3023, 0.8685, 0.3023, 0.8603, 0.338, 0.7704, 0.1229, 0.7296, 0.1229, 0.7296, 0.1229, 0.7704, 0.1229, 0.8112, 0.1229, 0.7704, 0.1229, 0.7704, 0.1229, 0.8112, 0.1229, 0.6308, 0.2991, 0.6308, 0.2992, 0.6308, 0.2992, 0.6308, 0.2991, 0.8876, 0.2186, 0.8112, 0.1229, 0.8112, 0.1229, 0.8876, 0.2186, 0.6888, 0.1229, 0.6124, 0.2186, 0.6124, 0.2186, 0.6888, 0.1229, 0.7316, 0.3823, 0.75, 0.3911, 0.75, 0.3911, 0.7316, 0.3823, 0.8685, 0.3023, 0.8876, 0.2186, 0.8876, 0.2186, 0.8685, 0.3023, 0.7296, 0.1229, 0.6888, 0.1229, 0.6888, 0.1229, 0.7296, 0.1229, 0.75, 0.3911, 0.8603, 0.338, 0.8603, 0.338, 0.75, 0.3911, 0.6185, 0.2452, 0.6204, 0.2536, 0.6204, 0.2536, 0.6185, 0.2452, 0.629, 0.2912, 0.6314, 0.302, 0.6317, 0.303, 0.6291, 0.2918, 0.6206, 0.2546, 0.6204, 0.2536, 0.6124, 0.2186, 0.6124, 0.2186, 0.6336, 0.3113, 0.6317, 0.303, 0.6397, 0.338, 0.6397, 0.338, 0.6656, 0.3505, 0.7316, 0.3823, 0.7316, 0.3823, 0.6656, 0.3505, 0.6397, 0.338, 0.6656, 0.3505, 0.6656, 0.3505, 0.6397, 0.338, 0.8603, 0.338, 0.8685, 0.3023, 0.8685, 0.3023, 0.8603, 0.338, 0.7704, 0.1229, 0.7704, 0.1229, 0.7704, 0.1229, 0.7704, 0.1229, 0.8112, 0.1229, 0.7704, 0.1229, 0.7704, 0.1229, 0.8112, 0.1229, 0.8685, 0.3023, 0.8876, 0.2186, 0.8876, 0.2186, 0.8685, 0.3023, 0.7296, 0.1229, 0.6888, 0.1229, 0.6888, 0.1229, 0.7296, 0.1229, 0.75, 0.3911, 0.8603, 0.338, 0.8603, 0.338, 0.75, 0.3911, 0.8876, 0.2186, 0.8112, 0.1229, 0.8112, 0.1229, 0.8876, 0.2186, 0.6888, 0.1229, 0.6124, 0.2186, 0.6124, 0.2186, 0.6888, 0.1229, 0.6314, 0.302, 0.6317, 0.303, 0.6317, 0.303, 0.6314, 0.302, 0.7316, 0.3823, 0.75, 0.3911, 0.75, 0.3911, 0.7316, 0.3823, 0.7316, 0.3823, 0.75, 0.3911, 0.75, 0.3911, 0.7316, 0.3823, 0.6309, 0.2997, 0.6314, 0.302, 0.6314, 0.302, 0.6309, 0.2997, 0.6888, 0.1229, 0.6124, 0.2186, 0.6124, 0.2186, 0.6888, 0.1229, 0.8876, 0.2186, 0.8112, 0.1229, 0.8112, 0.1229, 0.8876, 0.2186, 0.75, 0.3911, 0.8603, 0.338, 0.8603, 0.338, 0.75, 0.3911, 0.7296, 0.1229, 0.6888, 0.1229, 0.6888, 0.1229, 0.7296, 0.1229, 0.8685, 0.3023, 0.8876, 0.2186, 0.8876, 0.2186, 0.8685, 0.3023, 0.8112, 0.1229, 0.7704, 0.1229, 0.7704, 0.1229, 0.8112, 0.1229, 0.7704, 0.1229, 0.7296, 0.1229, 0.7296, 0.1229, 0.7704, 0.1229, 0.8603, 0.338, 0.8685, 0.3023, 0.8685, 0.3023, 0.8603, 0.338, 0.6397, 0.338, 0.6656, 0.3505, 0.6656, 0.3505, 0.6397, 0.338, 0.6656, 0.3505, 0.7316, 0.3823, 0.7316, 0.3823, 0.6656, 0.3505, 0.6212, 0.257, 0.6206, 0.2546, 0.6124, 0.2186, 0.6124, 0.2186, 0.6287, 0.29, 0.6309, 0.2997, 0.6314, 0.302, 0.629, 0.2912, 0.6204, 0.2536, 0.6206, 0.2546, 0.6206, 0.2546, 0.6204, 0.2536, 0.6317, 0.303, 0.6314, 0.302, 0.6397, 0.338, 0.6397, 0.338, 0.8603, 0.338, 0.8603, 0.338, 0.8603, 0.338, 0.8603, 0.338, 0.6309, 0.2997, 0.6308, 0.2993, 0.6397, 0.338, 0.6397, 0.338, 0.6212, 0.257, 0.6213, 0.2573, 0.6213, 0.2573, 0.6212, 0.257, 0.6286, 0.2897, 0.6308, 0.2992, 0.6308, 0.2993, 0.6287, 0.2897, 0.6213, 0.2574, 0.6213, 0.2573, 0.6124, 0.2186, 0.6124, 0.2186, 0.6656, 0.3505, 0.7316, 0.3823, 0.7316, 0.3823, 0.6656, 0.3505, 0.6397, 0.338, 0.6656, 0.3505, 0.6656, 0.3505, 0.6397, 0.338, 0.8685, 0.3023, 0.8685, 0.3023, 0.8685, 0.3023, 0.8685, 0.3023, 0.8603, 0.338, 0.8685, 0.3023, 0.8685, 0.3023, 0.8603, 0.338, 0.7704, 0.1229, 0.7296, 0.1229, 0.7296, 0.1229, 0.7704, 0.1229, 0.8112, 0.1229, 0.7704, 0.1229, 0.7704, 0.1229, 0.8112, 0.1229, 0.6308, 0.2992, 0.6308, 0.2993, 0.6308, 0.2993, 0.6308, 0.2992, 0.8876, 0.2186, 0.8112, 0.1229, 0.8112, 0.1229, 0.8876, 0.2186, 0.6888, 0.1229, 0.6124, 0.2186, 0.6124, 0.2186, 0.6888, 0.1229, 0.7316, 0.3823, 0.75, 0.3911, 0.75, 0.3911, 0.7316, 0.3823, 0.8685, 0.3023, 0.8876, 0.2186, 0.8876, 0.2186, 0.8685, 0.3023, 0.7296, 0.1229, 0.6888, 0.1229, 0.6888, 0.1229, 0.7296, 0.1229, 0.75, 0.3911, 0.8603, 0.338, 0.8603, 0.338, 0.75, 0.3911, 0.7704, 0.1229, 0.7296, 0.1229, 0.7296, 0.1229, 0.7704, 0.1229, 0.7704, 0.1229, 0.7704, 0.1229, 0.7704, 0.1229, 0.7704, 0.1229, 0.7296, 0.1229, 0.7296, 0.1229, 0.7296, 0.1229, 0.7296, 0.1229, 0.7296, 0.1229, 0.7704, 0.1229, 0.7704, 0.1229, 0.7296, 0.1229, 0.7704, 0.1229, 0.7704, 0.1229, 0.7704, 0.1229, 0.7704, 0.1229, 0.7296, 0.1229, 0.7704, 0.1229, 0.7704, 0.1229, 0.7296, 0.1229, 0.7704, 0.1229, 0.7296, 0.1229, 0.7296, 0.1229, 0.7704, 0.1229, 0.7296, 0.1229, 0.7296, 0.1229, 0.7296, 0.1229, 0.7296, 0.1229, 0.7296, 0.1229, 0.7296, 0.1229, 0.7296, 0.1229, 0.7296, 0.1229, 0.7296, 0.1229, 0.7704, 0.1229, 0.7704, 0.1229, 0.7296, 0.1229, 0.7704, 0.1229, 0.7704, 0.1229, 0.7704, 0.1229, 0.7704, 0.1229, 0.7704, 0.1229, 0.7704, 0.1229, 0.7704, 0.1229, 0.7704, 0.1229, 0.7704, 0.1229, 0.7704, 0.1229, 0.7704, 0.1229, 0.7704, 0.1229, 0.7704, 0.1229, 0.7296, 0.1229, 0.7296, 0.1229, 0.7704, 0.1229, 0.7704, 0.1229, 0.7296, 0.1229, 0.7296, 0.1229, 0.7704, 0.1229, 0.7704, 0.1229, 0.7296, 0.1229, 0.7296, 0.1229, 0.7704, 0.1229, 0.7296, 0.1229, 0.7296, 0.1229, 0.7296, 0.1229, 0.7296, 0.1229, 0.7296, 0.1229, 0.7296, 0.1229, 0.7296, 0.1229, 0.7296, 0.1229, 0.7296, 0.1229, 0.7296, 0.1229, 0.7296, 0.1229, 0.7296, 0.1229, 0.7296, 0.1229, 0.7704, 0.1229, 0.7704, 0.1229, 0.7296, 0.1229, 0.7296, 0.1229, 0.7704, 0.1229, 0.7704, 0.1229, 0.7296, 0.1229, 0.7296, 0.1229, 0.7704, 0.1229, 0.7704, 0.1229, 0.7296, 0.1229, 0.6274, 0.2841, 0.6286, 0.2897, 0.6287, 0.2897, 0.6274, 0.2841, 0.6287, 0.29, 0.629, 0.2912, 0.629, 0.2912, 0.6287, 0.29, 0.6275, 0.2849, 0.629, 0.2912, 0.6291, 0.2918, 0.6276, 0.2852, 0.6274, 0.2841, 0.6286, 0.2897, 0.6286, 0.2897, 0.6274, 0.2841, 0.6342, 0.3139, 0.6305, 0.2976, 0.6305, 0.2977, 0.6342, 0.3139, 0.6274, 0.2841, 0.6286, 0.2897, 0.6286, 0.2897, 0.6274, 0.2841, 0.6281, 0.2875, 0.6301, 0.2963, 0.6305, 0.2977, 0.6283, 0.2882, 0.6274, 0.2841, 0.6287, 0.2897, 0.6287, 0.29, 0.6274, 0.2843, 0.6283, 0.2881, 0.6305, 0.2976, 0.6335, 0.3108, 0.6298, 0.2949, 0.6308, 0.2991, 0.6286, 0.2897, 0.6335, 0.3108, 0.6397, 0.338, 0.1897, 0.2981, 0.1864, 0.2832, 0.1864, 0.2832, 0.1897, 0.2981, 0.1844, 0.2745, 0.1864, 0.2832, 0.05182, 0.3535, 0.04563, 0.3263, 0.6352, 0.3183, 0.631, 0.3001, 0.631, 0.3001, 0.6352, 0.3183, 0.6286, 0.2896, 0.6311, 0.3005, 0.6311, 0.3005, 0.6286, 0.2896, 0.6286, 0.2896, 0.6311, 0.3005, 0.631, 0.3001, 0.6286, 0.2894, 0.6288, 0.2903, 0.6312, 0.301, 0.6311, 0.3005, 0.6286, 0.2896, 0.6352, 0.3183, 0.631, 0.3001, 0.631, 0.3001, 0.6352, 0.3183, 0.6286, 0.2896, 0.6311, 0.3005, 0.6311, 0.3005, 0.6286, 0.2896, 0.6286, 0.2894, 0.631, 0.3001, 0.6335, 0.3108, 0.6298, 0.2949, 0.6354, 0.3191, 0.6312, 0.301, 0.6335, 0.3108, 0.6397, 0.338, 0.6298, 0.2949, 0.6335, 0.3108, 0.6335, 0.3108, 0.6298, 0.2949, 0.6298, 0.2949, 0.6335, 0.3108, 0.6335, 0.3108, 0.6298, 0.2949, 0.6298, 0.2949, 0.6335, 0.3108, 0.6335, 0.3108, 0.6298, 0.2949, 0.6298, 0.2949, 0.6335, 0.3108, 0.6335, 0.3108, 0.6298, 0.2949, 0.6298, 0.2949, 0.6335, 0.3108, 0.6335, 0.3108, 0.6298, 0.2949, 0.6397, 0.338, 0.6335, 0.3108, 0.5518, 0.3535, 0.5624, 0.3996, 0.1944, 0.5, 0.1753, 0.5, 0.1753, 0.5, 0.1944, 0.5, 0.1944, 0.5, 0.1753, 0.5, 0.1753, 0.5, 0.1944, 0.5, 0.1944, 0.5, 0.1753, 0.5, 0.1753, 0.5, 0.1944, 0.5, 0.1944, 0.5, 0.1944, 1.0, 0.1753, 1.0, 0.1753, 0.5, 0.2857, 0.5, 0.2857, 1.0, 0.1944, 1.0, 0.1944, 0.5, 0.2857, 0.5, 0.1944, 0.5, 0.1944, 0.5, 0.2857, 0.5, 0.2857, 0.5, 0.1944, 0.5, 0.1944, 0.5, 0.2857, 0.5, 0.2857, 0.5, 0.1944, 0.5, 0.1944, 0.5, 0.2857, 0.5, 0.6124, 0.2186, 0.6298, 0.2949, 0.6298, 0.2949, 0.6124, 0.2186, 0.6124, 0.2186, 0.6298, 0.2949, 0.6298, 0.2949, 0.6124, 0.2186, 0.6124, 0.2186, 0.6298, 0.2949, 0.6298, 0.2949, 0.6124, 0.2186, 0.6124, 0.2186, 0.6298, 0.2949, 0.6298, 0.2949, 0.6124, 0.2186, 0.6124, 0.2186, 0.6298, 0.2949, 0.6298, 0.2949, 0.6124, 0.2186, 0.6169, 0.2384, 0.6286, 0.2894, 0.6298, 0.2949, 0.6124, 0.2186, 0.6167, 0.2375, 0.6286, 0.2896, 0.6286, 0.2896, 0.6167, 0.2375, 0.6167, 0.2375, 0.6288, 0.2903, 0.6286, 0.2896, 0.6167, 0.2375, 0.6168, 0.2376, 0.6286, 0.2896, 0.6286, 0.2894, 0.6169, 0.2384, 0.6167, 0.2375, 0.6286, 0.2896, 0.6286, 0.2896, 0.6168, 0.2376, 0.1749, 0.2328, 0.1844, 0.2745, 0.04563, 0.3263, 0.01602, 0.1966, 0.6179, 0.2427, 0.6283, 0.2881, 0.6298, 0.2949, 0.6124, 0.2186, 0.6213, 0.2573, 0.6274, 0.2841, 0.6274, 0.2843, 0.6212, 0.257, 0.6185, 0.2452, 0.6281, 0.2875, 0.6283, 0.2882, 0.6179, 0.2427, 0.6213, 0.2574, 0.6274, 0.2841, 0.6274, 0.2841, 0.6213, 0.2574, 0.6213, 0.2574, 0.6274, 0.2841, 0.6274, 0.2841, 0.6213, 0.2574, 0.6206, 0.2546, 0.6275, 0.2849, 0.6276, 0.2852, 0.6204, 0.2536, 0.6212, 0.257, 0.6274, 0.2843, 0.6275, 0.2849, 0.6206, 0.2546, 0.6213, 0.2574, 0.6274, 0.2841, 0.6274, 0.2841, 0.6213, 0.2573, 0.6305, 0.2976, 0.6283, 0.2881, 0.6283, 0.2882, 0.6305, 0.2977, 0.6286, 0.2897, 0.6274, 0.2841, 0.6298, 0.2949, 0.6335, 0.3108, 0.1864, 0.2832, 0.1844, 0.2745, 0.1844, 0.2745, 0.1864, 0.2832, 0.631, 0.3001, 0.6286, 0.2894, 0.6286, 0.2894, 0.631, 0.3001, 0.631, 0.3001, 0.6286, 0.2894, 0.6286, 0.2894, 0.631, 0.3001, 0.6312, 0.301, 0.6288, 0.2903, 0.6298, 0.2949, 0.6335, 0.3108, 0.6335, 0.3108, 0.6298, 0.2949, 0.5456, 0.3263, 0.5518, 0.3535, 0.6204, 0.2536, 0.6276, 0.2852, 0.6281, 0.2875, 0.6185, 0.2452, 0.6275, 0.2849, 0.6274, 0.2843, 0.6274, 0.2843, 0.6275, 0.2849, 0.6342, 0.3139, 0.6336, 0.3113, 0.6397, 0.338, 0.6397, 0.338, 0.6179, 0.2427, 0.6185, 0.2452, 0.6185, 0.2452, 0.6179, 0.2427, 0.6291, 0.2918, 0.6317, 0.303, 0.6336, 0.3113, 0.6301, 0.2963, 0.6204, 0.2536, 0.6185, 0.2452, 0.6124, 0.2186, 0.6124, 0.2186, 0.6656, 0.3505, 0.7316, 0.3823, 0.7316, 0.3823, 0.6656, 0.3505, 0.6397, 0.338, 0.6656, 0.3505, 0.6656, 0.3505, 0.6397, 0.338, 0.8603, 0.338, 0.8685, 0.3023, 0.8685, 0.3023, 0.8603, 0.338, 0.7704, 0.1229, 0.7296, 0.1229, 0.7296, 0.1229, 0.7704, 0.1229, 0.8112, 0.1229, 0.7704, 0.1229, 0.7704, 0.1229, 0.8112, 0.1229, 0.8685, 0.3023, 0.8876, 0.2186, 0.8876, 0.2186, 0.8685, 0.3023, 0.7296, 0.1229, 0.6888, 0.1229, 0.6888, 0.1229, 0.7296, 0.1229, 0.75, 0.3911, 0.8603, 0.338, 0.8603, 0.338, 0.75, 0.3911, 0.8876, 0.2186, 0.8112, 0.1229, 0.8112, 0.1229, 0.8876, 0.2186, 0.6888, 0.1229, 0.6124, 0.2186, 0.6124, 0.2186, 0.6888, 0.1229, 0.6317, 0.303, 0.6336, 0.3113, 0.6336, 0.3113, 0.6317, 0.303, 0.7316, 0.3823, 0.75, 0.3911, 0.75, 0.3911, 0.7316, 0.3823, 0.6274, 0.2843, 0.6287, 0.29, 0.629, 0.2912, 0.6275, 0.2849, 0.6276, 0.2852, 0.6291, 0.2918, 0.6301, 0.2963, 0.6281, 0.2875, 0.6276, 0.2852, 0.6291, 0.2918, 0.6291, 0.2918, 0.6276, 0.2852, 0.6291, 0.2918, 0.6301, 0.2963, 0.6301, 0.2963, 0.6291, 0.2918, 0.6274, 0.2843, 0.6287, 0.29, 0.6287, 0.29, 0.6274, 0.2843, 0.629, 0.2912, 0.6275, 0.2849, 0.6275, 0.2849, 0.629, 0.2912, 0.6301, 0.2963, 0.6281, 0.2875, 0.6281, 0.2875, 0.6301, 0.2963, 0.6281, 0.2875, 0.6276, 0.2852, 0.6276, 0.2852, 0.6281, 0.2875])
me_cylinder.materials.append(mat_material_001)
me_cylinder.materials.append(mat_material_002)
me_cylinder.materials.append(mat_material_003)
me_cylinder.update()

# ---- objects
ob_empty = bpy.data.objects.new('Empty', None)
ob_cylinder = bpy.data.objects.new('Cylinder', me_cylinder)

# ---- transforms, parenting, visibility, modifiers, constraints
ob_empty.location = (-3.008, 0.0, 0.0)
ob_empty.rotation_euler = (1.571, -0.0, 1.571)
ob_empty.scale = (2.344, 2.344, 2.344)
ob_empty.empty_display_type = 'IMAGE'
ob_empty.empty_display_size = 5.0
ob_empty.use_empty_image_alpha = True
ob_empty.color = (1.0, 1.0, 1.0, 0.2667)
ob_cylinder.location = (5.968e-16, -2.608, 2.688)
ob_cylinder.rotation_euler = (1.571, -0.0, 0.0)
ob_cylinder.scale = (0.1099, 0.1099, 0.02612)

# ---- collection membership
col_collection.objects.link(ob_empty)
col_collection.objects.link(ob_cylinder)

# ---- scene / render settings (as saved in the file)
scene.frame_start = 1; scene.frame_end = 250; scene.frame_set(1)
scene.render.engine = 'BLENDER_EEVEE_NEXT'
bpy.context.view_layer.update()

# ---- added for rendering (the .blend has no active camera and no usable light): camera, sun
cam_auto = bpy.data.cameras.new('AutoCamera')
cam_auto.lens = 50.0
cam_auto.sensor_width = 36.0
cam_auto.clip_end = 1000.0
ob_auto_camera = bpy.data.objects.new('AutoCamera', cam_auto)
scene.collection.objects.link(ob_auto_camera)
ob_auto_camera.location = (5.45046, -6.24444, 6.6093)
ob_auto_camera.rotation_euler = (1.09748, -7.21219e-08, 0.694738)
scene.camera = ob_auto_camera
light_auto_sun = bpy.data.lights.new('AutoSun', 'SUN')
light_auto_sun.energy = 3.0
light_auto_sun.angle = 0.0523599
ob_auto_sun = bpy.data.objects.new('AutoSun', light_auto_sun)
scene.collection.objects.link(ob_auto_sun)
ob_auto_sun.rotation_euler = (0.872665, 0.174533, 0.523599)
bpy.context.view_layer.update()
